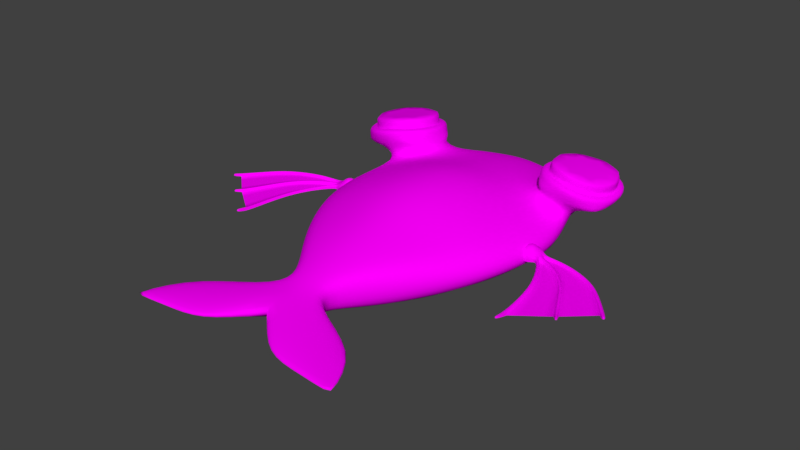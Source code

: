 # Source: Fish.blend  (saved by Blender 2.79.0; exported with 4.5.12 LTS)
import bpy
from mathutils import Matrix  # noqa: F401  (used for matrix-valued properties, if any)

bpy.ops.wm.read_factory_settings(use_empty=True)
scene = bpy.context.scene
scene.name = 'Scene'

# ---- collections
col_collection_1 = bpy.data.collections.new('Collection 1'); scene.collection.children.link(col_collection_1)

# ---- images (referenced by path relative to the original .blend; pixels are not part of the script)
import os
ASSET_DIR = os.environ.get("B2B_ASSET_DIR", "")  # directory of the original .blend (textures are referenced by path, not embedded)
HERE = os.path.dirname(os.path.abspath(__file__))  # packed textures are extracted next to this script under _unpacked/

def load_image(name, relpath, width, height, colorspace="sRGB"):
    """Load a texture the original file referenced (path relative to the .blend, or extracted next to this script)."""
    p = next((c for c in (os.path.join(HERE, relpath), os.path.join(ASSET_DIR, relpath)) if relpath and os.path.exists(c)), "")
    if p:
        img = bpy.data.images.load(p, check_existing=True)
        img.name = name
    else:  # same state as the original file: an image datablock whose file is absent (Cycles renders it pink)
        img = bpy.data.images.new(name, width, height)
        img.source = "FILE"
        img.filepath = "//" + (relpath or name)
    img.colorspace_settings.name = colorspace
    return img
img_untitled_001 = load_image('Untitled.001', 'tex_fish.png', 1024, 1024, 'sRGB')

# ---- materials (node trees are filled in below, after node groups)
mat_material_001 = bpy.data.materials.new('Material.001')
mat_material_001.alpha_threshold = 0.0
mat_material_001.roughness = 0.5

# ---- material node trees
mat_material_001.use_nodes = True; mat_material_001.node_tree.nodes.clear()
_N = mat_material_001.node_tree.nodes; _L = mat_material_001.node_tree.links
n0 = _N.new('ShaderNodeOutputMaterial'); n0.name = 'Material Output'; n0.location = (300, 300)
n1 = _N.new('ShaderNodeBsdfDiffuse'); n1.name = 'Diffuse BSDF'; n1.location = (10, 300)
n2 = _N.new('ShaderNodeTexImage'); n2.name = 'Image Texture'; n2.location = (-180, 300)
n2.width = 140
n2.image = img_untitled_001
_L.new(n1.outputs[0], n0.inputs[0])
_L.new(n2.outputs[0], n1.inputs[0])
n0.is_active_output = True

# ---- world
world_world = bpy.data.worlds.new('World'); scene.world = world_world
world_world.use_nodes = True; world_world.node_tree.nodes.clear()
_N = world_world.node_tree.nodes; _L = world_world.node_tree.links
n0 = _N.new('ShaderNodeOutputWorld'); n0.name = 'World Output'; n0.location = (300, 300)
n1 = _N.new('ShaderNodeBackground'); n1.name = 'Background'; n1.location = (10, 300)
n1.inputs[0].default_value = (0.05088, 0.05088, 0.05088, 1.0)
_L.new(n1.outputs[0], n0.inputs[0])
n0.is_active_output = True
world_world.color = (0.05088, 0.05088, 0.05088)
world_world.use_sun_shadow = False
world_world.sun_shadow_jitter_overblur = 0.0
world_world.cycles.sampling_method = 'MANUAL'

# ---- meshes
me_cube_002 = bpy.data.meshes.new('Cube.002')
me_cube_002.from_pydata([(-0.2081, -1.693, -0.1188), (-0.2081, -1.693, 0.1229), (-0.4873, 1.691, -0.1192), (-0.4873, 1.691, 0.1227), (-0.5047, -0.7423, 0.3195), (-0.5948, -0.2864, 0.3963), (-0.7906, 1.29, -0.1573), (-1.123, 0.6437, -0.1367), (-1.229, 0.2284, -0.09795), (-1.15, -0.2999, -0.1027), (-0.9447, -0.7437, -0.1398), (-0.5986, -1.241, -0.1608), (-0.5986, -1.241, 0.1718), (-0.9447, -0.7437, 0.1676), (-1.15, -0.2999, 0.1503), (-1.229, 0.2284, 0.1399), (-1.211, 0.6404, 0.1458), (-0.872, 1.324, 0.155), (-0.6361, 0.2564, 0.3908), (-0.6492, 0.6652, 0.3149), (-0.4906, 1.247, 0.2549), (-0.1085, -1.696, -0.1631), (-0.2551, 1.769, 0.1402), (-0.5042, -2.317, 0.07634), (-0.1359, -1.926, 0.1109), (-0.3198, -1.241, -0.2444), (-0.5047, -0.7423, -0.246), (-0.5948, -0.2865, -0.2466), (-0.6361, 0.2564, -0.2417), (-0.2655, -1.912, -0.08136), (-0.2655, -1.912, 0.08278), (-0.6007, 0.6847, -0.2426), (-0.4215, 1.266, -0.2377), (-0.9891, -2.177, -0.02267), (-0.9891, -2.177, 0.02275), (-0.1085, -1.696, 0.1689), (-0.2551, 1.769, -0.1343), (-0.4069, -2.691, -0.02032), (-0.4069, -2.691, 0.02034), (-1.232, -2.779, 0.02032), (-1.232, -2.779, -0.0203), (-0.3198, -1.241, 0.2688), (-0.1359, -1.926, -0.1094), (-0.5042, -2.317, -0.0762), (-0.8515, -2.719, 0.02287), (-0.8515, -2.719, -0.02285), (-0.7895, 1.323, 0.4139), (-0.6646, 1.091, 0.4549), (-0.6414, 1.192, 0.3229), (-0.7296, 0.7227, 0.4914), (-1.047, 0.5689, 0.4639), (-0.719, 0.6881, 0.3751), (-1.39, 0.6479, 0.3553), (-1.564, 0.8964, 0.3201), (-1.404, 0.6524, 0.2392), (-1.418, 1.325, 0.3286), (-1.106, 1.451, 0.36), (-1.122, 1.44, 0.2653), (-0.7611, 1.085, 0.5378), (-0.8606, 1.27, 0.5047), (-1.07, 0.6551, 0.5478), (-0.8149, 0.7797, 0.5668), (-1.493, 0.9876, 0.428), (-1.358, 0.7198, 0.4529), (-1.125, 1.377, 0.4609), (-1.387, 1.271, 0.4376), (-0.7355, 0.7199, 0.5874), (-1.06, 0.5608, 0.5591), (-1.419, 0.6417, 0.4485), (-1.59, 0.9821, 0.4126), (-0.7978, 1.341, 0.5097), (-0.6686, 1.101, 0.5516), (-1.455, 1.339, 0.4214), (-1.125, 1.473, 0.4539), (-0.8322, 0.7875, 0.6699), (-1.087, 0.6629, 0.6511), (-1.375, 0.7276, 0.5579), (-1.51, 0.9954, 0.5335), (-0.8779, 1.278, 0.6102), (-0.7784, 1.092, 0.6428), (-1.404, 1.279, 0.5432), (-1.143, 1.385, 0.5664), (-1.242, -0.02057, 0.01929), (-1.257, 0.1524, 0.01618), (-1.307, 0.09556, 0.02508), (-1.093, -0.03196, 0.0248), (-1.277, -0.01724, 0.01987), (-1.11, 0.1741, 0.02705), (-1.553, 0.09575, 0.04308), (-1.372, -0.1775, 0.03589), (-1.911, -0.04702, 0.04308), (-1.481, -0.4153, 0.04308), (-2.096, -0.248, 0.04308), (-1.544, -0.7294, 0.04308), (-2.265, -0.4501, 0.04308), (-1.567, -1.025, 0.04308), (-1.096, 0.005589, 0.03334), (-1.165, -0.04981, 0.07823), (-1.284, 0.01026, 0.02374), (-1.397, -0.1387, 0.03666), (-1.52, -0.384, 0.04308), (-1.585, -0.6955, 0.04308), (-1.616, -0.9882, 0.04308), (-1.186, 0.1875, 0.07612), (-1.302, 0.07775, 0.02575), (-1.528, 0.05757, 0.04308), (-1.878, -0.07674, 0.04308), (-2.064, -0.277, 0.04308), (-2.231, -0.4815, 0.04308), (-1.107, 0.1396, 0.03528), (-1.166, -0.05032, 0.002806), (-1.186, 0.187, 0.001229), (-1.289, 0.02804, 0.02533), (-1.298, 0.062, 0.02588), (-1.104, 0.09841, 0.02676), (-1.099, 0.04263, 0.02614), (-1.452, -0.05725, 0.04055), (-1.475, -0.02172, 0.04213), (-1.683, -0.258, 0.04308), (-1.704, -0.2336, 0.04308), (-1.807, -0.5087, 0.04308), (-1.838, -0.4812, 0.04308), (-1.935, -0.7491, 0.04308), (-1.968, -0.7214, 0.04308), (-1.579, -1.141, 0.07459), (-1.614, -1.129, 0.07673), (-1.984, -0.8102, 0.05604), (-2.001, -0.7958, 0.05604), (-2.309, -0.5219, 0.05443), (-2.285, -0.5445, 0.05443), (-1.254, 0.1239, 0.0692), (-1.257, 0.1528, 0.06159), (-1.11, 0.1745, 0.07526), (-1.302, 0.07816, 0.06023), (-1.306, 0.09597, 0.05981), (-1.096, 0.005998, 0.1126), (-1.093, -0.03155, 0.07252), (-1.277, -0.01683, 0.05876), (-1.242, -0.02016, 0.06439), (-1.536, 0.07118, 0.06668), (-1.546, 0.08622, 0.06668), (-1.377, -0.1682, 0.06255), (-1.885, -0.06916, 0.06668), (-1.9, -0.05559, 0.06668), (-1.489, -0.4077, 0.06668), (-2.072, -0.2696, 0.06668), (-2.086, -0.2564, 0.06668), (-1.553, -0.7212, 0.06668), (-2.238, -0.4735, 0.06668), (-2.254, -0.4592, 0.06668), (-1.578, -1.016, 0.06668), (-1.245, 0.01136, 0.07188), (-1.284, 0.01067, 0.06073), (-1.388, -0.1513, 0.06273), (-1.506, -0.394, 0.06668), (-1.571, -0.7064, 0.06668), (-1.601, -0.9988, 0.06668), (-1.107, 0.14, 0.1125), (-1.815, -0.5012, 0.06668), (-1.829, -0.4878, 0.06668), (-1.958, -0.7288, 0.06668), (-1.943, -0.7416, 0.06668), (-1.691, -0.2506, 0.06668), (-1.699, -0.2381, 0.06668), (-1.459, -0.04977, 0.06555), (-1.471, -0.02649, 0.06594), (-1.289, 0.02845, 0.06113), (-1.298, 0.06241, 0.06042), (-1.251, 0.08928, 0.07402), (-1.247, 0.04245, 0.07392), (-1.099, 0.04304, 0.1347), (-1.104, 0.09882, 0.1342), (-1.579, -1.14, 0.09819), (-1.614, -1.129, 0.1003), (-1.996, -0.799, 0.07963), (-1.986, -0.8078, 0.07963), (-2.284, -0.5441, 0.07802), (-2.309, -0.5215, 0.07802), (-1.169, -0.006563, 0.1135), (-1.182, 0.1478, 0.1083), (-1.173, 0.0361, 0.1545), (-1.178, 0.1003, 0.1545), (0.2081, -1.693, -0.1188), (0.2081, -1.693, 0.1229), (0.4873, 1.691, -0.1192), (0.4873, 1.691, 0.1227), (0.5047, -0.7423, 0.3195), (0.5948, -0.2864, 0.3963), (0.7906, 1.29, -0.1573), (1.123, 0.6437, -0.1367), (1.229, 0.2284, -0.09795), (1.15, -0.2999, -0.1027), (0.9447, -0.7437, -0.1398), (0.5986, -1.241, -0.1608), (0.5986, -1.241, 0.1718), (0.9447, -0.7437, 0.1676), (1.15, -0.2999, 0.1503), (1.229, 0.2284, 0.1399), (1.211, 0.6404, 0.1458), (0.872, 1.324, 0.155), (0.6361, 0.2564, 0.3908), (0.6492, 0.6652, 0.3149), (0.4906, 1.247, 0.2549), (0.1085, -1.696, -0.1631), (0.2551, 1.769, 0.1402), (0.5042, -2.317, 0.07634), (0.1359, -1.926, 0.1109), (0.3198, -1.241, -0.2444), (0.5047, -0.7423, -0.246), (0.5948, -0.2865, -0.2466), (0.6361, 0.2564, -0.2417), (0.2655, -1.912, -0.08136), (0.2655, -1.912, 0.08278), (0.6007, 0.6847, -0.2426), (0.4215, 1.266, -0.2377), (0.9891, -2.177, -0.02267), (0.9891, -2.177, 0.02275), (0.1085, -1.696, 0.1689), (0.2551, 1.769, -0.1343), (0.0, 1.83, -0.1282), (0.0, 1.83, 0.1381), (0.0, -1.66, -0.1647), (0.0, -1.66, 0.1848), (0.0, 1.277, 0.3024), (0.0, 0.7227, 0.443), (0.0, 0.284, 0.5768), (0.0, -0.2888, 0.5793), (0.0, -0.7411, 0.4451), (0.0, -1.241, 0.3057), (0.0, 1.28, -0.2572), (0.0, 0.7227, -0.2937), (0.0, 0.284, -0.3093), (0.0, -0.2888, -0.3097), (0.0, -0.7411, -0.297), (0.0, -1.241, -0.2592), (0.0, -1.898, -0.101), (0.0, -1.898, 0.1313), (0.0, -2.28, -0.03518), (0.0, -2.28, 0.1037), (0.4069, -2.691, -0.02032), (0.4069, -2.691, 0.02034), (1.232, -2.779, 0.02032), (1.232, -2.779, -0.0203), (0.3198, -1.241, 0.2688), (0.1359, -1.926, -0.1094), (0.5042, -2.317, -0.0762), (0.8515, -2.719, 0.02287), (0.8515, -2.719, -0.02285), (0.7895, 1.323, 0.4139), (0.6646, 1.091, 0.4549), (0.6414, 1.192, 0.3229), (0.7296, 0.7227, 0.4914), (1.047, 0.5689, 0.4639), (0.719, 0.6881, 0.3751), (1.39, 0.6479, 0.3553), (1.564, 0.8964, 0.3201), (1.404, 0.6524, 0.2392), (1.418, 1.325, 0.3286), (1.106, 1.451, 0.36), (1.122, 1.44, 0.2653), (0.7611, 1.085, 0.5378), (0.8606, 1.27, 0.5047), (1.07, 0.6551, 0.5478), (0.8149, 0.7797, 0.5668), (1.493, 0.9876, 0.428), (1.358, 0.7198, 0.4529), (1.125, 1.377, 0.4609), (1.387, 1.271, 0.4376), (0.7355, 0.7199, 0.5874), (1.06, 0.5608, 0.5591), (1.419, 0.6417, 0.4485), (1.59, 0.9821, 0.4126), (0.7978, 1.341, 0.5097), (0.6686, 1.101, 0.5516), (1.455, 1.339, 0.4214), (1.125, 1.473, 0.4539), (0.8322, 0.7875, 0.6699), (1.087, 0.6629, 0.6511), (1.375, 0.7276, 0.5579), (1.51, 0.9954, 0.5335), (0.8779, 1.278, 0.6102), (0.7784, 1.092, 0.6428), (1.404, 1.279, 0.5432), (1.143, 1.385, 0.5664), (1.242, -0.02057, 0.01929), (1.257, 0.1524, 0.01618), (1.307, 0.09556, 0.02508), (1.093, -0.03196, 0.0248), (1.277, -0.01724, 0.01987), (1.11, 0.1741, 0.02705), (1.553, 0.09575, 0.04308), (1.372, -0.1775, 0.03589), (1.911, -0.04702, 0.04308), (1.481, -0.4153, 0.04308), (2.096, -0.248, 0.04308), (1.544, -0.7294, 0.04308), (2.265, -0.4501, 0.04308), (1.567, -1.025, 0.04308), (1.096, 0.005589, 0.03334), (1.165, -0.04981, 0.07823), (1.284, 0.01026, 0.02374), (1.397, -0.1387, 0.03666), (1.52, -0.384, 0.04308), (1.585, -0.6955, 0.04308), (1.616, -0.9882, 0.04308), (1.186, 0.1875, 0.07612), (1.302, 0.07775, 0.02575), (1.528, 0.05757, 0.04308), (1.878, -0.07674, 0.04308), (2.064, -0.277, 0.04308), (2.231, -0.4815, 0.04308), (1.107, 0.1396, 0.03528), (1.166, -0.05032, 0.002806), (1.186, 0.187, 0.001229), (1.289, 0.02804, 0.02533), (1.298, 0.062, 0.02588), (1.104, 0.09841, 0.02676), (1.099, 0.04263, 0.02614), (1.452, -0.05725, 0.04055), (1.475, -0.02172, 0.04213), (1.683, -0.258, 0.04308), (1.704, -0.2336, 0.04308), (1.807, -0.5087, 0.04308), (1.838, -0.4812, 0.04308), (1.935, -0.7491, 0.04308), (1.968, -0.7214, 0.04308), (1.579, -1.141, 0.07459), (1.614, -1.129, 0.07673), (1.984, -0.8102, 0.05604), (2.001, -0.7958, 0.05604), (2.309, -0.5219, 0.05443), (2.285, -0.5445, 0.05443), (1.254, 0.1239, 0.0692), (1.257, 0.1528, 0.06159), (1.11, 0.1745, 0.07526), (1.302, 0.07816, 0.06023), (1.306, 0.09597, 0.05981), (1.096, 0.005998, 0.1126), (1.093, -0.03155, 0.07252), (1.277, -0.01683, 0.05876), (1.242, -0.02016, 0.06439), (1.536, 0.07118, 0.06668), (1.546, 0.08622, 0.06668), (1.377, -0.1682, 0.06255), (1.885, -0.06916, 0.06668), (1.9, -0.05559, 0.06668), (1.489, -0.4077, 0.06668), (2.072, -0.2696, 0.06668), (2.086, -0.2564, 0.06668), (1.553, -0.7212, 0.06668), (2.238, -0.4735, 0.06668), (2.254, -0.4592, 0.06668), (1.578, -1.016, 0.06668), (1.245, 0.01136, 0.07188), (1.284, 0.01067, 0.06073), (1.388, -0.1513, 0.06273), (1.506, -0.394, 0.06668), (1.571, -0.7064, 0.06668), (1.601, -0.9988, 0.06668), (1.107, 0.14, 0.1125), (1.815, -0.5012, 0.06668), (1.829, -0.4878, 0.06668), (1.958, -0.7288, 0.06668), (1.943, -0.7416, 0.06668), (1.691, -0.2506, 0.06668), (1.699, -0.2381, 0.06668), (1.459, -0.04977, 0.06555), (1.471, -0.02649, 0.06594), (1.289, 0.02845, 0.06113), (1.298, 0.06241, 0.06042), (1.251, 0.08928, 0.07402), (1.247, 0.04245, 0.07392), (1.099, 0.04304, 0.1347), (1.104, 0.09882, 0.1342), (1.579, -1.14, 0.09819), (1.614, -1.129, 0.1003), (1.996, -0.799, 0.07963), (1.986, -0.8078, 0.07963), (2.284, -0.5441, 0.07802), (2.309, -0.5215, 0.07802), (1.169, -0.006563, 0.1135), (1.182, 0.1478, 0.1083), (1.173, 0.0361, 0.1545), (1.178, 0.1003, 0.1545)], [], [(6, 17, 3, 2), (46, 56, 73, 70), (228, 41, 35, 222), (35, 1, 30, 24), (222, 35, 24, 236), (41, 12, 1, 35), (22, 3, 17, 20), (60, 61, 74, 75), (19, 16, 15, 18), (15, 8, 9, 14), (5, 14, 13, 4), (4, 13, 12, 41), (52, 50, 67, 68), (10, 26, 25, 11), (8, 28, 27, 9), (227, 4, 41, 228), (223, 20, 19, 224), (55, 53, 69, 72), (0, 21, 42, 29), (236, 24, 23, 238), (224, 19, 18, 225), (220, 22, 20, 223), (0, 1, 12, 11), (11, 12, 13, 10), (10, 13, 14, 9), (29, 42, 43, 33), (8, 15, 16, 7), (7, 16, 17, 6), (34, 39, 44, 23), (37, 38, 44, 45), (1, 0, 29, 30), (18, 5, 226, 225), (30, 29, 33, 34), (24, 30, 34, 23), (42, 235, 237, 43), (21, 221, 235, 42), (26, 233, 234, 25), (27, 232, 233, 26), (31, 230, 231, 28), (32, 229, 230, 31), (36, 219, 229, 32), (11, 25, 21, 0), (2, 36, 32, 6), (6, 32, 31, 7), (18, 15, 14, 5), (9, 27, 26, 10), (50, 52, 54, 51), (2, 3, 22, 36), (25, 234, 221, 21), (237, 37, 45, 43), (36, 22, 220, 219), (45, 44, 39, 40), (238, 38, 37, 237), (23, 44, 38, 238), (33, 40, 39, 34), (43, 45, 40, 33), (7, 31, 28, 8), (226, 5, 4, 227), (47, 49, 51, 48), (53, 55, 57, 54), (16, 19, 51, 54), (46, 47, 48), (49, 50, 51), (52, 53, 54), (55, 56, 57), (49, 66, 67, 50), (69, 53, 52, 68), (46, 70, 71, 47), (55, 72, 73, 56), (49, 47, 71, 66), (61, 60, 67, 66), (63, 62, 69, 68), (59, 58, 71, 70), (65, 64, 73, 72), (58, 61, 66, 71), (64, 59, 70, 73), (60, 63, 68, 67), (62, 65, 72, 69), (79, 78, 81, 80, 77, 76, 75, 74), (65, 62, 77, 80), (59, 64, 81, 78), (64, 65, 80, 81), (62, 63, 76, 77), (63, 60, 75, 76), (61, 58, 79, 74), (58, 59, 78, 79), (232, 27, 28, 231), (19, 20, 48, 51), (17, 16, 54, 57), (48, 57, 56, 46), (17, 57, 48, 20), (84, 88, 140, 134), (126, 122, 161, 175), (113, 117, 165, 167), (104, 113, 167, 133), (106, 105, 139, 142), (89, 86, 137, 141), (121, 107, 108, 123), (119, 106, 107, 121), (117, 105, 106, 119), (113, 104, 105, 117), (123, 127, 174, 160), (112, 98, 152, 166), (107, 106, 142, 145), (127, 126, 175, 174), (118, 116, 164, 162), (108, 107, 145, 148), (110, 85, 136, 97), (124, 95, 150, 172), (117, 119, 163, 165), (101, 120, 122, 102), (100, 118, 120, 101), (99, 116, 118, 100), (98, 112, 116, 99), (114, 109, 157, 171), (86, 82, 138, 137), (102, 125, 173, 156), (92, 94, 149, 146), (109, 87, 132, 157), (85, 96, 135, 136), (125, 124, 172, 173), (120, 118, 162, 158), (95, 93, 147, 150), (96, 115, 170, 135), (130, 131, 134, 133), (178, 151, 138, 97), (133, 134, 140, 139), (139, 140, 143, 142), (142, 143, 146, 145), (145, 146, 149, 148), (151, 169, 166, 152), (168, 130, 133, 167), (138, 151, 152, 137), (137, 152, 153, 141), (141, 153, 154, 144), (144, 154, 155, 147), (147, 155, 156, 150), (179, 130, 168, 181), (103, 131, 130, 179), (159, 160, 161, 158), (163, 159, 158, 162), (165, 163, 162, 164), (167, 165, 164, 166), (180, 170, 171, 181), (168, 167, 166, 169), (180, 169, 151, 178), (150, 156, 173, 172), (161, 160, 174, 175), (148, 149, 177, 176), (105, 104, 133, 139), (116, 112, 166, 164), (128, 129, 176, 177), (94, 128, 177, 149), (91, 89, 141, 144), (129, 108, 148, 176), (88, 90, 143, 140), (121, 123, 160, 159), (98, 99, 153, 152), (115, 114, 171, 170), (99, 100, 154, 153), (93, 91, 144, 147), (122, 120, 158, 161), (111, 83, 131, 103), (100, 101, 155, 154), (90, 92, 146, 143), (101, 102, 156, 155), (119, 121, 159, 163), (83, 84, 134, 131), (87, 111, 103, 132), (170, 180, 178, 135), (169, 180, 181, 168), (132, 103, 179, 157), (157, 179, 181, 171), (135, 178, 97, 136), (82, 110, 97, 138), (188, 184, 185, 199), (248, 272, 275, 258), (228, 222, 217, 243), (217, 206, 212, 183), (222, 236, 206, 217), (243, 217, 183, 194), (204, 202, 199, 185), (262, 277, 276, 263), (201, 200, 197, 198), (197, 196, 191, 190), (187, 186, 195, 196), (186, 243, 194, 195), (254, 270, 269, 252), (192, 193, 207, 208), (190, 191, 209, 210), (227, 228, 243, 186), (223, 224, 201, 202), (257, 274, 271, 255), (182, 211, 244, 203), (236, 238, 205, 206), (224, 225, 200, 201), (220, 223, 202, 204), (182, 193, 194, 183), (193, 192, 195, 194), (192, 191, 196, 195), (211, 215, 245, 244), (190, 189, 198, 197), (189, 188, 199, 198), (216, 205, 246, 241), (239, 247, 246, 240), (183, 212, 211, 182), (200, 225, 226, 187), (212, 216, 215, 211), (206, 205, 216, 212), (244, 245, 237, 235), (203, 244, 235, 221), (208, 207, 234, 233), (209, 208, 233, 232), (213, 210, 231, 230), (214, 213, 230, 229), (218, 214, 229, 219), (193, 182, 203, 207), (184, 188, 214, 218), (188, 189, 213, 214), (200, 187, 196, 197), (191, 192, 208, 209), (252, 253, 256, 254), (184, 218, 204, 185), (207, 203, 221, 234), (237, 245, 247, 239), (218, 219, 220, 204), (247, 242, 241, 246), (238, 237, 239, 240), (205, 238, 240, 246), (215, 216, 241, 242), (245, 215, 242, 247), (189, 190, 210, 213), (226, 227, 186, 187), (249, 250, 253, 251), (255, 256, 259, 257), (198, 256, 253, 201), (248, 250, 249), (251, 253, 252), (254, 256, 255), (257, 259, 258), (251, 252, 269, 268), (271, 270, 254, 255), (248, 249, 273, 272), (257, 258, 275, 274), (251, 268, 273, 249), (263, 268, 269, 262), (265, 270, 271, 264), (261, 272, 273, 260), (267, 274, 275, 266), (260, 273, 268, 263), (266, 275, 272, 261), (262, 269, 270, 265), (264, 271, 274, 267), (281, 276, 277, 278, 279, 282, 283, 280), (267, 282, 279, 264), (261, 280, 283, 266), (266, 283, 282, 267), (264, 279, 278, 265), (265, 278, 277, 262), (263, 276, 281, 260), (260, 281, 280, 261), (232, 231, 210, 209), (201, 253, 250, 202), (199, 259, 256, 198), (250, 248, 258, 259), (199, 202, 250, 259), (286, 336, 342, 290), (328, 377, 363, 324), (315, 369, 367, 319), (306, 335, 369, 315), (308, 344, 341, 307), (291, 343, 339, 288), (323, 325, 310, 309), (321, 323, 309, 308), (319, 321, 308, 307), (315, 319, 307, 306), (325, 362, 376, 329), (314, 368, 354, 300), (309, 347, 344, 308), (329, 376, 377, 328), (320, 364, 366, 318), (310, 350, 347, 309), (312, 299, 338, 287), (326, 374, 352, 297), (319, 367, 365, 321), (303, 304, 324, 322), (302, 303, 322, 320), (301, 302, 320, 318), (300, 301, 318, 314), (316, 373, 359, 311), (288, 339, 340, 284), (304, 358, 375, 327), (294, 348, 351, 296), (311, 359, 334, 289), (287, 338, 337, 298), (327, 375, 374, 326), (322, 360, 364, 320), (297, 352, 349, 295), (298, 337, 372, 317), (332, 335, 336, 333), (380, 299, 340, 353), (335, 341, 342, 336), (341, 344, 345, 342), (344, 347, 348, 345), (347, 350, 351, 348), (353, 354, 368, 371), (370, 369, 335, 332), (340, 339, 354, 353), (339, 343, 355, 354), (343, 346, 356, 355), (346, 349, 357, 356), (349, 352, 358, 357), (381, 383, 370, 332), (305, 381, 332, 333), (361, 360, 363, 362), (365, 364, 360, 361), (367, 366, 364, 365), (369, 368, 366, 367), (382, 383, 373, 372), (370, 371, 368, 369), (382, 380, 353, 371), (352, 374, 375, 358), (363, 377, 376, 362), (350, 378, 379, 351), (307, 341, 335, 306), (318, 366, 368, 314), (330, 379, 378, 331), (296, 351, 379, 330), (293, 346, 343, 291), (331, 378, 350, 310), (290, 342, 345, 292), (323, 361, 362, 325), (300, 354, 355, 301), (317, 372, 373, 316), (301, 355, 356, 302), (295, 349, 346, 293), (324, 363, 360, 322), (313, 305, 333, 285), (302, 356, 357, 303), (292, 345, 348, 294), (303, 357, 358, 304), (321, 365, 361, 323), (285, 333, 336, 286), (289, 334, 305, 313), (372, 337, 380, 382), (371, 370, 383, 382), (334, 359, 381, 305), (359, 373, 383, 381), (337, 338, 299, 380), (284, 340, 299, 312)])
me_cube_002.polygons.foreach_set('use_smooth', [True] * 350)
_k = {(236, 238): 1.0, (235, 237): 1.0, (237, 238): 1.0, (39, 40): 0.54902, (60, 61): 1.0, (62, 63): 1.0, (58, 59): 1.0, (64, 65): 1.0, (58, 61): 1.0, (59, 64): 1.0, (60, 63): 1.0, (62, 65): 1.0, (74, 75): 0.43922, (76, 77): 0.43922, (78, 79): 0.43922, (80, 81): 0.43922, (74, 79): 0.43922, (78, 81): 0.43922, (75, 76): 0.43922, (77, 80): 0.43922, (98, 99): 1.0, (99, 100): 1.0, (100, 101): 1.0, (101, 102): 1.0, (107, 108): 1.0, (106, 107): 1.0, (105, 106): 1.0, (104, 105): 1.0, (121, 123): 1.0, (120, 122): 1.0, (119, 121): 1.0, (118, 120): 1.0, (117, 119): 1.0, (116, 118): 1.0, (113, 117): 1.0, (112, 116): 1.0, (102, 125): 1.0, (123, 127): 1.0, (122, 126): 1.0, (108, 129): 1.0, (241, 242): 0.54902, (262, 263): 1.0, (264, 265): 1.0, (260, 261): 1.0, (266, 267): 1.0, (260, 263): 1.0, (261, 266): 1.0, (262, 265): 1.0, (264, 267): 1.0, (276, 277): 0.43922, (278, 279): 0.43922, (280, 281): 0.43922, (282, 283): 0.43922, (276, 281): 0.43922, (280, 283): 0.43922, (277, 278): 0.43922, (279, 282): 0.43922, (300, 301): 1.0, (301, 302): 1.0, (302, 303): 1.0, (303, 304): 1.0, (309, 310): 1.0, (308, 309): 1.0, (307, 308): 1.0, (306, 307): 1.0, (323, 325): 1.0, (322, 324): 1.0, (321, 323): 1.0, (320, 322): 1.0, (319, 321): 1.0, (318, 320): 1.0, (315, 319): 1.0, (314, 318): 1.0, (304, 327): 1.0, (325, 329): 1.0, (324, 328): 1.0, (310, 331): 1.0}
me_cube_002.attributes.new('crease_edge', 'FLOAT', 'EDGE').data.foreach_set('value', [_k.get((min(e.vertices), max(e.vertices)), 0.0) for e in me_cube_002.edges])
_uv = me_cube_002.uv_layers.new(name='UVMap')
_uv.uv.foreach_set('vector', [0.1109, 0.8385, 0.1459, 0.824, 0.3025, 0.9386, 0.2634, 0.9564, 0.2357, 0.8056, 0.1607, 0.8127, 0.1899, 0.7926, 0.2211, 0.7893, 0.3754, 0.3335, 0.3348, 0.3335, 0.3685, 0.2423, 0.3754, 0.2495, 0.3685, 0.2423, 0.3555, 0.2429, 0.3457, 0.1991, 0.3656, 0.1962, 0.3754, 0.2495, 0.3685, 0.2423, 0.3656, 0.1962, 0.3754, 0.2019, 0.3348, 0.3335, 0.2649, 0.3335, 0.3555, 0.2429, 0.3685, 0.2423, 0.3443, 0.9457, 0.3025, 0.9386, 0.1459, 0.824, 0.3026, 0.857, 0.8373, 0.6605, 0.9197, 0.7421, 0.8877, 0.7527, 0.8241, 0.6911, 0.2685, 0.6755, 0.0767, 0.6979, 0.1134, 0.6124, 0.2604, 0.6115, 0.1134, 0.6124, 0.08214, 0.6176, 0.1088, 0.5282, 0.1377, 0.5221, 0.2661, 0.5241, 0.1377, 0.5221, 0.1788, 0.4332, 0.2901, 0.4335, 0.2901, 0.4335, 0.1788, 0.4332, 0.2649, 0.3335, 0.3348, 0.3335, 0.1336, 0.7109, 0.2147, 0.7075, 0.2035, 0.7163, 0.1687, 0.7199, 0.7532, 0.1037, 0.7509, 0.1445, 0.795, 0.1631, 0.7968, 0.137, 0.6669, 0.07352, 0.6616, 0.1283, 0.7103, 0.1345, 0.7142, 0.0829, 0.3754, 0.4337, 0.2901, 0.4335, 0.3348, 0.3335, 0.3754, 0.3335, 0.3754, 0.8448, 0.3026, 0.857, 0.2685, 0.6755, 0.3754, 0.726, 0.1547, 0.81, 0.123, 0.7264, 0.1421, 0.7426, 0.1581, 0.7808, 0.8372, 0.173, 0.8363, 0.1829, 0.8581, 0.1811, 0.8576, 0.1689, 0.3754, 0.2019, 0.3656, 0.1962, 0.2901, 0.1179, 0.3754, 0.1253, 0.3754, 0.726, 0.2685, 0.6755, 0.2604, 0.6115, 0.3754, 0.637, 0.3754, 0.9435, 0.3443, 0.9457, 0.3026, 0.857, 0.3754, 0.8448, 0.3276, 0.2491, 0.3555, 0.2429, 0.2649, 0.3335, 0.2261, 0.3397, 0.2261, 0.3397, 0.2649, 0.3335, 0.1788, 0.4332, 0.1499, 0.4394, 0.1499, 0.4394, 0.1788, 0.4332, 0.1377, 0.5221, 0.1088, 0.5282, 0.8576, 0.1689, 0.8581, 0.1811, 0.8959, 0.1496, 0.886, 0.1044, 0.08214, 0.6176, 0.1134, 0.6124, 0.0767, 0.6979, 0.05215, 0.7258, 0.05215, 0.7258, 0.0767, 0.6979, 0.1459, 0.824, 0.1109, 0.8385, 0.1699, 0.146, 0.1212, 0.02537, 0.1975, 0.0374, 0.2901, 0.1179, 0.2998, 0.04292, 0.2998, 0.04292, 0.1975, 0.0374, 0.1975, 0.0374, 0.3555, 0.2429, 0.3276, 0.2491, 0.3141, 0.2053, 0.3457, 0.1991, 0.2604, 0.6115, 0.2661, 0.5241, 0.3754, 0.5243, 0.3754, 0.637, 0.3457, 0.1991, 0.3141, 0.2053, 0.141, 0.1522, 0.1699, 0.146, 0.3656, 0.1962, 0.3457, 0.1991, 0.1699, 0.146, 0.2901, 0.1179, 0.8581, 0.1811, 0.8551, 0.1935, 0.8903, 0.1956, 0.8959, 0.1496, 0.8363, 0.1829, 0.8328, 0.1926, 0.8551, 0.1935, 0.8581, 0.1811, 0.7509, 0.1445, 0.7487, 0.1902, 0.794, 0.1919, 0.795, 0.1631, 0.7103, 0.1345, 0.7079, 0.1884, 0.7487, 0.1902, 0.7509, 0.1445, 0.6229, 0.1296, 0.6167, 0.1837, 0.6563, 0.1858, 0.6616, 0.1283, 0.5698, 0.1429, 0.5664, 0.1807, 0.6167, 0.1837, 0.6229, 0.1296, 0.5226, 0.1544, 0.5154, 0.1769, 0.5664, 0.1807, 0.5698, 0.1429, 0.7968, 0.137, 0.795, 0.1631, 0.8363, 0.1829, 0.8372, 0.173, 0.5308, 0.1336, 0.5226, 0.1544, 0.5698, 0.1429, 0.569, 0.1088, 0.569, 0.1088, 0.5698, 0.1429, 0.6229, 0.1296, 0.6289, 0.08173, 0.2604, 0.6115, 0.1134, 0.6124, 0.1377, 0.5221, 0.2661, 0.5241, 0.7142, 0.0829, 0.7103, 0.1345, 0.7509, 0.1445, 0.7532, 0.1037, 0.2147, 0.7075, 0.1336, 0.7109, 0.1039, 0.7024, 0.2493, 0.697, 0.2634, 0.9564, 0.3025, 0.9386, 0.3443, 0.9457, 0.3402, 0.9728, 0.795, 0.1631, 0.794, 0.1919, 0.8328, 0.1926, 0.8363, 0.1829, 0.8903, 0.1956, 0.9299, 0.1605, 0.9346, 0.1201, 0.8959, 0.1496, 0.3402, 0.9728, 0.3443, 0.9457, 0.3754, 0.9435, 0.3754, 0.9731, 0.1975, 0.0374, 0.1975, 0.0374, 0.1212, 0.02537, 0.09227, 0.03156, 0.3754, 0.1253, 0.2998, 0.04292, 0.2998, 0.04292, 0.3754, 0.1253, 0.2901, 0.1179, 0.1975, 0.0374, 0.2998, 0.04292, 0.3754, 0.1253, 0.141, 0.1522, 0.09227, 0.03156, 0.1212, 0.02537, 0.1699, 0.146, 0.8959, 0.1496, 0.9346, 0.1201, 0.9423, 0.08573, 0.886, 0.1044, 0.6289, 0.08173, 0.6229, 0.1296, 0.6616, 0.1283, 0.6669, 0.07352, 0.3754, 0.5243, 0.2661, 0.5241, 0.2901, 0.4335, 0.3754, 0.4337, 0.2485, 0.789, 0.2402, 0.7188, 0.2493, 0.697, 0.2598, 0.8083, 0.123, 0.7264, 0.1547, 0.81, 0.1542, 0.8193, 0.1039, 0.7024, 0.07686, 0.6981, 0.2683, 0.6752, 0.2493, 0.697, 0.1039, 0.7024, 0.2357, 0.8056, 0.2485, 0.789, 0.2598, 0.8083, 0.2402, 0.7188, 0.2147, 0.7075, 0.2493, 0.697, 0.1336, 0.7109, 0.123, 0.7264, 0.1039, 0.7024, 0.1547, 0.81, 0.1607, 0.8127, 0.1542, 0.8193, 0.2402, 0.7188, 0.2308, 0.7347, 0.2035, 0.7163, 0.2147, 0.7075, 0.1421, 0.7426, 0.123, 0.7264, 0.1336, 0.7109, 0.1687, 0.7199, 0.2357, 0.8056, 0.2211, 0.7893, 0.2357, 0.7736, 0.2485, 0.789, 0.1547, 0.81, 0.1581, 0.7808, 0.1899, 0.7926, 0.1607, 0.8127, 0.2402, 0.7188, 0.2485, 0.789, 0.2357, 0.7736, 0.2308, 0.7347, 0.2203, 0.744, 0.2015, 0.7297, 0.2035, 0.7163, 0.2308, 0.7347, 0.1755, 0.7326, 0.1641, 0.7466, 0.1421, 0.7426, 0.1687, 0.7199, 0.2103, 0.7759, 0.2214, 0.7633, 0.2357, 0.7736, 0.2211, 0.7893, 0.1723, 0.7669, 0.1919, 0.7771, 0.1899, 0.7926, 0.1581, 0.7808, 0.2214, 0.7633, 0.2203, 0.744, 0.2308, 0.7347, 0.2357, 0.7736, 0.1919, 0.7771, 0.2103, 0.7759, 0.2211, 0.7893, 0.1899, 0.7926, 0.2015, 0.7297, 0.1755, 0.7326, 0.1687, 0.7199, 0.2035, 0.7163, 0.1641, 0.7466, 0.1723, 0.7669, 0.1581, 0.7808, 0.1421, 0.7426, 0.8776, 0.8519, 0.8251, 0.8962, 0.7308, 0.8978, 0.6628, 0.8391, 0.655, 0.7436, 0.7259, 0.6795, 0.8241, 0.6911, 0.8877, 0.7527, 0.6325, 0.8537, 0.6249, 0.7303, 0.655, 0.7436, 0.6628, 0.8391, 0.8387, 0.9315, 0.7191, 0.9315, 0.7308, 0.8978, 0.8251, 0.8962, 0.7191, 0.9315, 0.6325, 0.8537, 0.6628, 0.8391, 0.7308, 0.8978, 0.6249, 0.7303, 0.7134, 0.6464, 0.7259, 0.6795, 0.655, 0.7436, 0.7134, 0.6464, 0.8373, 0.6605, 0.8241, 0.6911, 0.7259, 0.6795, 0.9197, 0.7421, 0.9144, 0.8722, 0.8776, 0.8519, 0.8877, 0.7527, 0.9144, 0.8722, 0.8387, 0.9315, 0.8251, 0.8962, 0.8776, 0.8519, 0.7079, 0.1884, 0.7103, 0.1345, 0.6616, 0.1283, 0.6563, 0.1858, 0.2683, 0.6752, 0.3025, 0.8572, 0.2598, 0.8083, 0.2493, 0.697, 0.1457, 0.8243, 0.07686, 0.6981, 0.1039, 0.7024, 0.1542, 0.8193, 0.2598, 0.8083, 0.1542, 0.8193, 0.1607, 0.8127, 0.2357, 0.8056, 0.1457, 0.8243, 0.1542, 0.8193, 0.2598, 0.8083, 0.3025, 0.8572, 0.8285, 0.4434, 0.8061, 0.4727, 0.8007, 0.4661, 0.8213, 0.4377, 0.5964, 0.4197, 0.6047, 0.4104, 0.6064, 0.4194, 0.5985, 0.4219, 0.8151, 0.4353, 0.7908, 0.4417, 0.7897, 0.4344, 0.8159, 0.4308, 0.8145, 0.4339, 0.8151, 0.4353, 0.8159, 0.4308, 0.8186, 0.4353, 0.7317, 0.4966, 0.7954, 0.4564, 0.7999, 0.4634, 0.7348, 0.506, 0.7977, 0.3843, 0.8254, 0.4046, 0.8172, 0.4143, 0.7921, 0.3939, 0.6669, 0.4399, 0.6743, 0.5048, 0.6181, 0.5093, 0.6072, 0.4322, 0.7275, 0.4487, 0.7317, 0.4966, 0.6743, 0.5048, 0.6669, 0.4399, 0.7908, 0.4417, 0.7954, 0.4564, 0.7317, 0.4966, 0.7275, 0.4487, 0.8151, 0.4353, 0.8145, 0.4339, 0.7954, 0.4564, 0.7908, 0.4417, 0.6072, 0.4322, 0.597, 0.424, 0.5987, 0.4213, 0.6075, 0.4231, 0.8112, 0.42, 0.8106, 0.4211, 0.8154, 0.4188, 0.8142, 0.4245, 0.6743, 0.5048, 0.7317, 0.4966, 0.7348, 0.506, 0.6753, 0.5151, 0.597, 0.424, 0.5964, 0.4197, 0.5985, 0.4219, 0.5987, 0.4213, 0.7278, 0.4268, 0.7884, 0.423, 0.7886, 0.431, 0.7272, 0.4364, 0.6181, 0.5093, 0.6743, 0.5048, 0.6753, 0.5151, 0.6197, 0.5169, 0.8341, 0.4104, 0.8362, 0.4165, 0.8321, 0.4205, 0.8281, 0.4193, 0.5753, 0.2845, 0.5995, 0.2825, 0.5962, 0.2931, 0.576, 0.2871, 0.7908, 0.4417, 0.7275, 0.4487, 0.728, 0.439, 0.7897, 0.4344, 0.6629, 0.3459, 0.668, 0.4151, 0.6047, 0.4104, 0.5961, 0.3117, 0.7327, 0.3815, 0.7278, 0.4268, 0.668, 0.4151, 0.6629, 0.3459, 0.7884, 0.4066, 0.7884, 0.423, 0.7278, 0.4268, 0.7327, 0.3815, 0.8106, 0.4211, 0.8112, 0.42, 0.7884, 0.423, 0.7884, 0.4066, 0.8387, 0.4249, 0.8384, 0.4276, 0.8319, 0.4267, 0.8308, 0.4257, 0.8254, 0.4046, 0.8276, 0.4084, 0.8225, 0.4166, 0.8172, 0.4143, 0.5961, 0.3117, 0.5747, 0.2909, 0.5764, 0.2885, 0.5973, 0.2998, 0.6763, 0.53, 0.62, 0.5278, 0.6203, 0.5201, 0.6756, 0.5193, 0.8384, 0.4276, 0.8388, 0.4306, 0.8344, 0.4285, 0.8319, 0.4267, 0.8362, 0.4165, 0.8367, 0.4198, 0.8306, 0.4233, 0.8321, 0.4205, 0.5747, 0.2909, 0.5753, 0.2845, 0.576, 0.2871, 0.5764, 0.2885, 0.668, 0.4151, 0.7278, 0.4268, 0.7272, 0.4364, 0.6672, 0.4256, 0.5995, 0.2825, 0.6699, 0.3154, 0.6659, 0.3275, 0.5962, 0.2931, 0.8367, 0.4198, 0.8381, 0.4219, 0.8302, 0.4244, 0.8306, 0.4233, 0.8268, 0.4324, 0.8289, 0.434, 0.8213, 0.4377, 0.8186, 0.4353, 0.828, 0.4232, 0.8221, 0.4208, 0.8225, 0.4166, 0.8281, 0.4193, 0.8186, 0.4353, 0.8213, 0.4377, 0.8007, 0.4661, 0.7999, 0.4634, 0.7999, 0.4634, 0.8007, 0.4661, 0.7353, 0.5101, 0.7348, 0.506, 0.7348, 0.506, 0.7353, 0.5101, 0.6756, 0.5193, 0.6753, 0.5151, 0.6753, 0.5151, 0.6756, 0.5193, 0.6203, 0.5201, 0.6197, 0.5169, 0.8221, 0.4208, 0.8225, 0.4249, 0.8142, 0.4245, 0.8154, 0.4188, 0.8245, 0.4296, 0.8268, 0.4324, 0.8186, 0.4353, 0.8159, 0.4308, 0.8225, 0.4166, 0.8221, 0.4208, 0.8154, 0.4188, 0.8172, 0.4143, 0.8172, 0.4143, 0.8154, 0.4188, 0.7921, 0.3975, 0.7921, 0.3939, 0.7921, 0.3939, 0.7921, 0.3975, 0.7369, 0.3702, 0.7377, 0.365, 0.7377, 0.365, 0.7369, 0.3702, 0.6665, 0.3334, 0.6659, 0.3275, 0.6659, 0.3275, 0.6665, 0.3334, 0.5973, 0.2998, 0.5962, 0.2931, 0.8301, 0.4284, 0.8268, 0.4324, 0.8245, 0.4296, 0.8294, 0.4261, 0.8325, 0.4313, 0.8289, 0.434, 0.8268, 0.4324, 0.8301, 0.4284, 0.6678, 0.4296, 0.6075, 0.4231, 0.6064, 0.4194, 0.6672, 0.4256, 0.728, 0.439, 0.6678, 0.4296, 0.6672, 0.4256, 0.7272, 0.4364, 0.7897, 0.4344, 0.728, 0.439, 0.7272, 0.4364, 0.7886, 0.431, 0.8159, 0.4308, 0.7897, 0.4344, 0.7886, 0.431, 0.8142, 0.4245, 0.8291, 0.425, 0.8302, 0.4244, 0.8308, 0.4257, 0.8294, 0.4261, 0.8245, 0.4296, 0.8159, 0.4308, 0.8142, 0.4245, 0.8225, 0.4249, 0.8291, 0.425, 0.8225, 0.4249, 0.8221, 0.4208, 0.828, 0.4232, 0.5962, 0.2931, 0.5973, 0.2998, 0.5764, 0.2885, 0.576, 0.2871, 0.6064, 0.4194, 0.6075, 0.4231, 0.5987, 0.4213, 0.5985, 0.4219, 0.6197, 0.5169, 0.6203, 0.5201, 0.6133, 0.5191, 0.6131, 0.5184, 0.7954, 0.4564, 0.8145, 0.4339, 0.8186, 0.4353, 0.7999, 0.4634, 0.7884, 0.423, 0.8112, 0.42, 0.8142, 0.4245, 0.7886, 0.431, 0.6116, 0.5212, 0.6111, 0.5169, 0.6131, 0.5184, 0.6133, 0.5191, 0.62, 0.5278, 0.6116, 0.5212, 0.6133, 0.5191, 0.6203, 0.5201, 0.7427, 0.3541, 0.7977, 0.3843, 0.7921, 0.3939, 0.7377, 0.365, 0.6111, 0.5169, 0.6181, 0.5093, 0.6197, 0.5169, 0.6131, 0.5184, 0.8061, 0.4727, 0.7385, 0.5202, 0.7353, 0.5101, 0.8007, 0.4661, 0.6669, 0.4399, 0.6072, 0.4322, 0.6075, 0.4231, 0.6678, 0.4296, 0.8106, 0.4211, 0.7884, 0.4066, 0.7921, 0.3975, 0.8154, 0.4188, 0.8381, 0.4219, 0.8387, 0.4249, 0.8308, 0.4257, 0.8302, 0.4244, 0.7884, 0.4066, 0.7327, 0.3815, 0.7369, 0.3702, 0.7921, 0.3975, 0.6699, 0.3154, 0.7427, 0.3541, 0.7377, 0.365, 0.6659, 0.3275, 0.6047, 0.4104, 0.668, 0.4151, 0.6672, 0.4256, 0.6064, 0.4194, 0.8386, 0.4365, 0.8339, 0.4393, 0.8289, 0.434, 0.8325, 0.4313, 0.7327, 0.3815, 0.6629, 0.3459, 0.6665, 0.3334, 0.7369, 0.3702, 0.7385, 0.5202, 0.6763, 0.53, 0.6756, 0.5193, 0.7353, 0.5101, 0.6629, 0.3459, 0.5961, 0.3117, 0.5973, 0.2998, 0.6665, 0.3334, 0.7275, 0.4487, 0.6669, 0.4399, 0.6678, 0.4296, 0.728, 0.439, 0.8339, 0.4393, 0.8285, 0.4434, 0.8213, 0.4377, 0.8289, 0.434, 0.8388, 0.4306, 0.8386, 0.4365, 0.8325, 0.4313, 0.8344, 0.4285, 0.8302, 0.4244, 0.8291, 0.425, 0.828, 0.4232, 0.8306, 0.4233, 0.8225, 0.4249, 0.8291, 0.425, 0.8294, 0.4261, 0.8245, 0.4296, 0.8344, 0.4285, 0.8325, 0.4313, 0.8301, 0.4284, 0.8319, 0.4267, 0.8319, 0.4267, 0.8301, 0.4284, 0.8294, 0.4261, 0.8308, 0.4257, 0.8306, 0.4233, 0.828, 0.4232, 0.8281, 0.4193, 0.8321, 0.4205, 0.8276, 0.4084, 0.8341, 0.4104, 0.8281, 0.4193, 0.8225, 0.4166, 0.1109, 0.8385, 0.2634, 0.9564, 0.3025, 0.9386, 0.1459, 0.824, 0.2357, 0.8056, 0.2211, 0.7893, 0.1899, 0.7926, 0.1607, 0.8127, 0.3754, 0.3335, 0.3754, 0.2495, 0.3685, 0.2423, 0.3348, 0.3335, 0.3685, 0.2423, 0.3656, 0.1962, 0.3457, 0.1991, 0.3555, 0.2429, 0.3754, 0.2495, 0.3754, 0.2019, 0.3656, 0.1962, 0.3685, 0.2423, 0.3348, 0.3335, 0.3685, 0.2423, 0.3555, 0.2429, 0.2649, 0.3335, 0.3443, 0.9457, 0.3026, 0.857, 0.1459, 0.824, 0.3025, 0.9386, 0.8373, 0.6605, 0.8241, 0.6911, 0.8877, 0.7527, 0.9197, 0.7421, 0.2685, 0.6755, 0.2604, 0.6115, 0.1134, 0.6124, 0.0767, 0.6979, 0.1134, 0.6124, 0.1377, 0.5221, 0.1088, 0.5282, 0.08214, 0.6176, 0.2661, 0.5241, 0.2901, 0.4335, 0.1788, 0.4332, 0.1377, 0.5221, 0.2901, 0.4335, 0.3348, 0.3335, 0.2649, 0.3335, 0.1788, 0.4332, 0.1336, 0.7109, 0.1687, 0.7199, 0.2035, 0.7163, 0.2147, 0.7075, 0.7532, 0.1037, 0.7968, 0.137, 0.795, 0.1631, 0.7509, 0.1445, 0.6669, 0.07352, 0.7142, 0.0829, 0.7103, 0.1345, 0.6616, 0.1283, 0.3754, 0.4337, 0.3754, 0.3335, 0.3348, 0.3335, 0.2901, 0.4335, 0.3754, 0.8448, 0.3754, 0.726, 0.2685, 0.6755, 0.3026, 0.857, 0.1547, 0.81, 0.1581, 0.7808, 0.1421, 0.7426, 0.123, 0.7264, 0.8372, 0.173, 0.8576, 0.1689, 0.8581, 0.1811, 0.8363, 0.1829, 0.3754, 0.2019, 0.3754, 0.1253, 0.2901, 0.1179, 0.3656, 0.1962, 0.3754, 0.726, 0.3754, 0.637, 0.2604, 0.6115, 0.2685, 0.6755, 0.3754, 0.9435, 0.3754, 0.8448, 0.3026, 0.857, 0.3443, 0.9457, 0.3276, 0.2491, 0.2261, 0.3397, 0.2649, 0.3335, 0.3555, 0.2429, 0.2261, 0.3397, 0.1499, 0.4394, 0.1788, 0.4332, 0.2649, 0.3335, 0.1499, 0.4394, 0.1088, 0.5282, 0.1377, 0.5221, 0.1788, 0.4332, 0.8576, 0.1689, 0.886, 0.1044, 0.8959, 0.1496, 0.8581, 0.1811, 0.08214, 0.6176, 0.05215, 0.7258, 0.0767, 0.6979, 0.1134, 0.6124, 0.05215, 0.7258, 0.1109, 0.8385, 0.1459, 0.824, 0.0767, 0.6979, 0.1699, 0.146, 0.2901, 0.1179, 0.1975, 0.0374, 0.1212, 0.02537, 0.2998, 0.04292, 0.1975, 0.0374, 0.1975, 0.0374, 0.2998, 0.04292, 0.3555, 0.2429, 0.3457, 0.1991, 0.3141, 0.2053, 0.3276, 0.2491, 0.2604, 0.6115, 0.3754, 0.637, 0.3754, 0.5243, 0.2661, 0.5241, 0.3457, 0.1991, 0.1699, 0.146, 0.141, 0.1522, 0.3141, 0.2053, 0.3656, 0.1962, 0.2901, 0.1179, 0.1699, 0.146, 0.3457, 0.1991, 0.8581, 0.1811, 0.8959, 0.1496, 0.8903, 0.1956, 0.8551, 0.1935, 0.8363, 0.1829, 0.8581, 0.1811, 0.8551, 0.1935, 0.8328, 0.1926, 0.7509, 0.1445, 0.795, 0.1631, 0.794, 0.1919, 0.7487, 0.1902, 0.7103, 0.1345, 0.7509, 0.1445, 0.7487, 0.1902, 0.7079, 0.1884, 0.6229, 0.1296, 0.6616, 0.1283, 0.6563, 0.1858, 0.6167, 0.1837, 0.5698, 0.1429, 0.6229, 0.1296, 0.6167, 0.1837, 0.5664, 0.1807, 0.5226, 0.1544, 0.5698, 0.1429, 0.5664, 0.1807, 0.5154, 0.1769, 0.7968, 0.137, 0.8372, 0.173, 0.8363, 0.1829, 0.795, 0.1631, 0.5308, 0.1336, 0.569, 0.1088, 0.5698, 0.1429, 0.5226, 0.1544, 0.569, 0.1088, 0.6289, 0.08173, 0.6229, 0.1296, 0.5698, 0.1429, 0.2604, 0.6115, 0.2661, 0.5241, 0.1377, 0.5221, 0.1134, 0.6124, 0.7142, 0.0829, 0.7532, 0.1037, 0.7509, 0.1445, 0.7103, 0.1345, 0.2147, 0.7075, 0.2493, 0.697, 0.1039, 0.7024, 0.1336, 0.7109, 0.2634, 0.9564, 0.3402, 0.9728, 0.3443, 0.9457, 0.3025, 0.9386, 0.795, 0.1631, 0.8363, 0.1829, 0.8328, 0.1926, 0.794, 0.1919, 0.8903, 0.1956, 0.8959, 0.1496, 0.9346, 0.1201, 0.9299, 0.1605, 0.3402, 0.9728, 0.3754, 0.9731, 0.3754, 0.9435, 0.3443, 0.9457, 0.1975, 0.0374, 0.09227, 0.03156, 0.1212, 0.02537, 0.1975, 0.0374, 0.3754, 0.1253, 0.3754, 0.1253, 0.2998, 0.04292, 0.2998, 0.04292, 0.2901, 0.1179, 0.3754, 0.1253, 0.2998, 0.04292, 0.1975, 0.0374, 0.141, 0.1522, 0.1699, 0.146, 0.1212, 0.02537, 0.09227, 0.03156, 0.8959, 0.1496, 0.886, 0.1044, 0.9423, 0.08573, 0.9346, 0.1201, 0.6289, 0.08173, 0.6669, 0.07352, 0.6616, 0.1283, 0.6229, 0.1296, 0.3754, 0.5243, 0.3754, 0.4337, 0.2901, 0.4335, 0.2661, 0.5241, 0.2485, 0.789, 0.2598, 0.8083, 0.2493, 0.697, 0.2402, 0.7188, 0.123, 0.7264, 0.1039, 0.7024, 0.1542, 0.8193, 0.1547, 0.81, 0.07686, 0.6981, 0.1039, 0.7024, 0.2493, 0.697, 0.2683, 0.6752, 0.2357, 0.8056, 0.2598, 0.8083, 0.2485, 0.789, 0.2402, 0.7188, 0.2493, 0.697, 0.2147, 0.7075, 0.1336, 0.7109, 0.1039, 0.7024, 0.123, 0.7264, 0.1547, 0.81, 0.1542, 0.8193, 0.1607, 0.8127, 0.2402, 0.7188, 0.2147, 0.7075, 0.2035, 0.7163, 0.2308, 0.7347, 0.1421, 0.7426, 0.1687, 0.7199, 0.1336, 0.7109, 0.123, 0.7264, 0.2357, 0.8056, 0.2485, 0.789, 0.2357, 0.7736, 0.2211, 0.7893, 0.1547, 0.81, 0.1607, 0.8127, 0.1899, 0.7926, 0.1581, 0.7808, 0.2402, 0.7188, 0.2308, 0.7347, 0.2357, 0.7736, 0.2485, 0.789, 0.2203, 0.744, 0.2308, 0.7347, 0.2035, 0.7163, 0.2015, 0.7297, 0.1755, 0.7326, 0.1687, 0.7199, 0.1421, 0.7426, 0.1641, 0.7466, 0.2103, 0.7759, 0.2211, 0.7893, 0.2357, 0.7736, 0.2214, 0.7633, 0.1723, 0.7669, 0.1581, 0.7808, 0.1899, 0.7926, 0.1919, 0.7771, 0.2214, 0.7633, 0.2357, 0.7736, 0.2308, 0.7347, 0.2203, 0.744, 0.1919, 0.7771, 0.1899, 0.7926, 0.2211, 0.7893, 0.2103, 0.7759, 0.2015, 0.7297, 0.2035, 0.7163, 0.1687, 0.7199, 0.1755, 0.7326, 0.1641, 0.7466, 0.1421, 0.7426, 0.1581, 0.7808, 0.1723, 0.7669, 0.8776, 0.8519, 0.8877, 0.7527, 0.8241, 0.6911, 0.7259, 0.6795, 0.655, 0.7436, 0.6628, 0.8391, 0.7308, 0.8978, 0.8251, 0.8962, 0.6325, 0.8537, 0.6628, 0.8391, 0.655, 0.7436, 0.6249, 0.7303, 0.8387, 0.9315, 0.8251, 0.8962, 0.7308, 0.8978, 0.7191, 0.9315, 0.7191, 0.9315, 0.7308, 0.8978, 0.6628, 0.8391, 0.6325, 0.8537, 0.6249, 0.7303, 0.655, 0.7436, 0.7259, 0.6795, 0.7134, 0.6464, 0.7134, 0.6464, 0.7259, 0.6795, 0.8241, 0.6911, 0.8373, 0.6605, 0.9197, 0.7421, 0.8877, 0.7527, 0.8776, 0.8519, 0.9144, 0.8722, 0.9144, 0.8722, 0.8776, 0.8519, 0.8251, 0.8962, 0.8387, 0.9315, 0.7079, 0.1884, 0.6563, 0.1858, 0.6616, 0.1283, 0.7103, 0.1345, 0.2683, 0.6752, 0.2493, 0.697, 0.2598, 0.8083, 0.3025, 0.8572, 0.1457, 0.8243, 0.1542, 0.8193, 0.1039, 0.7024, 0.07686, 0.6981, 0.2598, 0.8083, 0.2357, 0.8056, 0.1607, 0.8127, 0.1542, 0.8193, 0.1457, 0.8243, 0.3025, 0.8572, 0.2598, 0.8083, 0.1542, 0.8193, 0.8285, 0.4434, 0.8213, 0.4377, 0.8007, 0.4661, 0.8061, 0.4727, 0.5964, 0.4197, 0.5985, 0.4219, 0.6064, 0.4194, 0.6047, 0.4104, 0.8151, 0.4353, 0.8159, 0.4308, 0.7897, 0.4344, 0.7908, 0.4417, 0.8145, 0.4339, 0.8186, 0.4353, 0.8159, 0.4308, 0.8151, 0.4353, 0.7317, 0.4966, 0.7348, 0.506, 0.7999, 0.4634, 0.7954, 0.4564, 0.7977, 0.3843, 0.7921, 0.3939, 0.8172, 0.4143, 0.8254, 0.4046, 0.6669, 0.4399, 0.6072, 0.4322, 0.6181, 0.5093, 0.6743, 0.5048, 0.7275, 0.4487, 0.6669, 0.4399, 0.6743, 0.5048, 0.7317, 0.4966, 0.7908, 0.4417, 0.7275, 0.4487, 0.7317, 0.4966, 0.7954, 0.4564, 0.8151, 0.4353, 0.7908, 0.4417, 0.7954, 0.4564, 0.8145, 0.4339, 0.6072, 0.4322, 0.6075, 0.4231, 0.5987, 0.4213, 0.597, 0.424, 0.8112, 0.42, 0.8142, 0.4245, 0.8154, 0.4188, 0.8106, 0.4211, 0.6743, 0.5048, 0.6753, 0.5151, 0.7348, 0.506, 0.7317, 0.4966, 0.597, 0.424, 0.5987, 0.4213, 0.5985, 0.4219, 0.5964, 0.4197, 0.7278, 0.4268, 0.7272, 0.4364, 0.7886, 0.431, 0.7884, 0.423, 0.6181, 0.5093, 0.6197, 0.5169, 0.6753, 0.5151, 0.6743, 0.5048, 0.8341, 0.4104, 0.8281, 0.4193, 0.8321, 0.4205, 0.8362, 0.4165, 0.5753, 0.2845, 0.576, 0.2871, 0.5962, 0.2931, 0.5995, 0.2825, 0.7908, 0.4417, 0.7897, 0.4344, 0.728, 0.439, 0.7275, 0.4487, 0.6629, 0.3459, 0.5961, 0.3117, 0.6047, 0.4104, 0.668, 0.4151, 0.7327, 0.3815, 0.6629, 0.3459, 0.668, 0.4151, 0.7278, 0.4268, 0.7884, 0.4066, 0.7327, 0.3815, 0.7278, 0.4268, 0.7884, 0.423, 0.8106, 0.4211, 0.7884, 0.4066, 0.7884, 0.423, 0.8112, 0.42, 0.8387, 0.4249, 0.8308, 0.4257, 0.8319, 0.4267, 0.8384, 0.4276, 0.8254, 0.4046, 0.8172, 0.4143, 0.8225, 0.4166, 0.8276, 0.4084, 0.5961, 0.3117, 0.5973, 0.2998, 0.5764, 0.2885, 0.5747, 0.2909, 0.6763, 0.53, 0.6756, 0.5193, 0.6203, 0.5201, 0.62, 0.5278, 0.8384, 0.4276, 0.8319, 0.4267, 0.8344, 0.4285, 0.8388, 0.4306, 0.8362, 0.4165, 0.8321, 0.4205, 0.8306, 0.4233, 0.8367, 0.4198, 0.5747, 0.2909, 0.5764, 0.2885, 0.576, 0.2871, 0.5753, 0.2845, 0.668, 0.4151, 0.6672, 0.4256, 0.7272, 0.4364, 0.7278, 0.4268, 0.5995, 0.2825, 0.5962, 0.2931, 0.6659, 0.3275, 0.6699, 0.3154, 0.8367, 0.4198, 0.8306, 0.4233, 0.8302, 0.4244, 0.8381, 0.4219, 0.8268, 0.4324, 0.8186, 0.4353, 0.8213, 0.4377, 0.8289, 0.434, 0.828, 0.4232, 0.8281, 0.4193, 0.8225, 0.4166, 0.8221, 0.4208, 0.8186, 0.4353, 0.7999, 0.4634, 0.8007, 0.4661, 0.8213, 0.4377, 0.7999, 0.4634, 0.7348, 0.506, 0.7353, 0.5101, 0.8007, 0.4661, 0.7348, 0.506, 0.6753, 0.5151, 0.6756, 0.5193, 0.7353, 0.5101, 0.6753, 0.5151, 0.6197, 0.5169, 0.6203, 0.5201, 0.6756, 0.5193, 0.8221, 0.4208, 0.8154, 0.4188, 0.8142, 0.4245, 0.8225, 0.4249, 0.8245, 0.4296, 0.8159, 0.4308, 0.8186, 0.4353, 0.8268, 0.4324, 0.8225, 0.4166, 0.8172, 0.4143, 0.8154, 0.4188, 0.8221, 0.4208, 0.8172, 0.4143, 0.7921, 0.3939, 0.7921, 0.3975, 0.8154, 0.4188, 0.7921, 0.3939, 0.7377, 0.365, 0.7369, 0.3702, 0.7921, 0.3975, 0.7377, 0.365, 0.6659, 0.3275, 0.6665, 0.3334, 0.7369, 0.3702, 0.6659, 0.3275, 0.5962, 0.2931, 0.5973, 0.2998, 0.6665, 0.3334, 0.8301, 0.4284, 0.8294, 0.4261, 0.8245, 0.4296, 0.8268, 0.4324, 0.8325, 0.4313, 0.8301, 0.4284, 0.8268, 0.4324, 0.8289, 0.434, 0.6678, 0.4296, 0.6672, 0.4256, 0.6064, 0.4194, 0.6075, 0.4231, 0.728, 0.439, 0.7272, 0.4364, 0.6672, 0.4256, 0.6678, 0.4296, 0.7897, 0.4344, 0.7886, 0.431, 0.7272, 0.4364, 0.728, 0.439, 0.8159, 0.4308, 0.8142, 0.4245, 0.7886, 0.431, 0.7897, 0.4344, 0.8291, 0.425, 0.8294, 0.4261, 0.8308, 0.4257, 0.8302, 0.4244, 0.8245, 0.4296, 0.8225, 0.4249, 0.8142, 0.4245, 0.8159, 0.4308, 0.8291, 0.425, 0.828, 0.4232, 0.8221, 0.4208, 0.8225, 0.4249, 0.5962, 0.2931, 0.576, 0.2871, 0.5764, 0.2885, 0.5973, 0.2998, 0.6064, 0.4194, 0.5985, 0.4219, 0.5987, 0.4213, 0.6075, 0.4231, 0.6197, 0.5169, 0.6131, 0.5184, 0.6133, 0.5191, 0.6203, 0.5201, 0.7954, 0.4564, 0.7999, 0.4634, 0.8186, 0.4353, 0.8145, 0.4339, 0.7884, 0.423, 0.7886, 0.431, 0.8142, 0.4245, 0.8112, 0.42, 0.6116, 0.5212, 0.6133, 0.5191, 0.6131, 0.5184, 0.6111, 0.5169, 0.62, 0.5278, 0.6203, 0.5201, 0.6133, 0.5191, 0.6116, 0.5212, 0.7427, 0.3541, 0.7377, 0.365, 0.7921, 0.3939, 0.7977, 0.3843, 0.6111, 0.5169, 0.6131, 0.5184, 0.6197, 0.5169, 0.6181, 0.5093, 0.8061, 0.4727, 0.8007, 0.4661, 0.7353, 0.5101, 0.7385, 0.5202, 0.6669, 0.4399, 0.6678, 0.4296, 0.6075, 0.4231, 0.6072, 0.4322, 0.8106, 0.4211, 0.8154, 0.4188, 0.7921, 0.3975, 0.7884, 0.4066, 0.8381, 0.4219, 0.8302, 0.4244, 0.8308, 0.4257, 0.8387, 0.4249, 0.7884, 0.4066, 0.7921, 0.3975, 0.7369, 0.3702, 0.7327, 0.3815, 0.6699, 0.3154, 0.6659, 0.3275, 0.7377, 0.365, 0.7427, 0.3541, 0.6047, 0.4104, 0.6064, 0.4194, 0.6672, 0.4256, 0.668, 0.4151, 0.8386, 0.4365, 0.8325, 0.4313, 0.8289, 0.434, 0.8339, 0.4393, 0.7327, 0.3815, 0.7369, 0.3702, 0.6665, 0.3334, 0.6629, 0.3459, 0.7385, 0.5202, 0.7353, 0.5101, 0.6756, 0.5193, 0.6763, 0.53, 0.6629, 0.3459, 0.6665, 0.3334, 0.5973, 0.2998, 0.5961, 0.3117, 0.7275, 0.4487, 0.728, 0.439, 0.6678, 0.4296, 0.6669, 0.4399, 0.8339, 0.4393, 0.8289, 0.434, 0.8213, 0.4377, 0.8285, 0.4434, 0.8388, 0.4306, 0.8344, 0.4285, 0.8325, 0.4313, 0.8386, 0.4365, 0.8302, 0.4244, 0.8306, 0.4233, 0.828, 0.4232, 0.8291, 0.425, 0.8225, 0.4249, 0.8245, 0.4296, 0.8294, 0.4261, 0.8291, 0.425, 0.8344, 0.4285, 0.8319, 0.4267, 0.8301, 0.4284, 0.8325, 0.4313, 0.8319, 0.4267, 0.8308, 0.4257, 0.8294, 0.4261, 0.8301, 0.4284, 0.8306, 0.4233, 0.8321, 0.4205, 0.8281, 0.4193, 0.828, 0.4232, 0.8276, 0.4084, 0.8225, 0.4166, 0.8281, 0.4193, 0.8341, 0.4104])
_ca = me_cube_002.color_attributes.new('Col', 'BYTE_COLOR', 'CORNER')
_ca.data.foreach_set('color', [1.0, 1.0, 1.0, 1.0, 1.0, 1.0, 1.0, 1.0, 1.0, 1.0, 1.0, 1.0, 1.0, 1.0, 1.0, 1.0, 1.0, 1.0, 1.0, 1.0, 1.0, 1.0, 1.0, 1.0, 1.0, 1.0, 1.0, 1.0, 1.0, 1.0, 1.0, 1.0, 1.0, 1.0, 1.0, 1.0, 1.0, 1.0, 1.0, 1.0, 1.0, 1.0, 1.0, 1.0, 1.0, 1.0, 1.0, 1.0, 1.0, 1.0, 1.0, 1.0, 1.0, 1.0, 1.0, 1.0, 1.0, 1.0, 1.0, 1.0, 1.0, 1.0, 1.0, 1.0, 1.0, 1.0, 1.0, 1.0, 1.0, 1.0, 1.0, 1.0, 1.0, 1.0, 1.0, 1.0, 1.0, 1.0, 1.0, 1.0, 1.0, 1.0, 1.0, 1.0, 1.0, 1.0, 1.0, 1.0, 1.0, 1.0, 1.0, 1.0, 1.0, 1.0, 1.0, 1.0, 1.0, 1.0, 1.0, 1.0, 1.0, 1.0, 1.0, 1.0, 1.0, 1.0, 1.0, 1.0, 1.0, 1.0, 1.0, 1.0, 1.0, 1.0, 1.0, 1.0, 1.0, 1.0, 1.0, 1.0, 1.0, 1.0, 1.0, 1.0, 1.0, 1.0, 1.0, 1.0, 1.0, 1.0, 1.0, 1.0, 1.0, 1.0, 1.0, 1.0, 1.0, 1.0, 1.0, 1.0, 1.0, 1.0, 1.0, 1.0, 1.0, 1.0, 1.0, 1.0, 1.0, 1.0, 1.0, 1.0, 1.0, 1.0, 1.0, 1.0, 1.0, 1.0, 1.0, 1.0, 1.0, 1.0, 1.0, 1.0, 1.0, 1.0, 1.0, 1.0, 1.0, 1.0, 1.0, 1.0, 1.0, 1.0, 1.0, 1.0, 1.0, 1.0, 1.0, 1.0, 1.0, 1.0, 1.0, 1.0, 1.0, 1.0, 1.0, 1.0, 1.0, 1.0, 1.0, 1.0, 1.0, 1.0, 1.0, 1.0, 1.0, 1.0, 1.0, 1.0, 1.0, 1.0, 1.0, 1.0, 1.0, 1.0, 1.0, 1.0, 1.0, 1.0, 1.0, 1.0, 1.0, 1.0, 1.0, 1.0, 1.0, 1.0, 1.0, 1.0, 1.0, 1.0, 1.0, 1.0, 1.0, 1.0, 1.0, 1.0, 1.0, 1.0, 1.0, 1.0, 1.0, 1.0, 1.0, 1.0, 1.0, 1.0, 1.0, 1.0, 1.0, 1.0, 1.0, 1.0, 1.0, 1.0, 1.0, 1.0, 1.0, 1.0, 1.0, 1.0, 1.0, 1.0, 1.0, 1.0, 1.0, 1.0, 1.0, 1.0, 1.0, 1.0, 1.0, 1.0, 1.0, 1.0, 1.0, 1.0, 1.0, 1.0, 1.0, 1.0, 1.0, 1.0, 1.0, 1.0, 1.0, 1.0, 1.0, 1.0, 1.0, 1.0, 1.0, 1.0, 1.0, 1.0, 1.0, 1.0, 1.0, 1.0, 1.0, 1.0, 1.0, 1.0, 1.0, 1.0, 1.0, 1.0, 1.0, 1.0, 1.0, 1.0, 1.0, 1.0, 1.0, 1.0, 1.0, 1.0, 1.0, 1.0, 1.0, 1.0, 1.0, 1.0, 1.0, 1.0, 1.0, 1.0, 1.0, 1.0, 1.0, 1.0, 1.0, 1.0, 1.0, 1.0, 1.0, 1.0, 1.0, 1.0, 1.0, 1.0, 1.0, 1.0, 1.0, 1.0, 1.0, 1.0, 1.0, 1.0, 1.0, 1.0, 1.0, 1.0, 1.0, 1.0, 1.0, 1.0, 1.0, 1.0, 1.0, 1.0, 1.0, 1.0, 1.0, 1.0, 1.0, 1.0, 1.0, 1.0, 1.0, 1.0, 1.0, 1.0, 1.0, 1.0, 1.0, 1.0, 1.0, 1.0, 1.0, 1.0, 1.0, 1.0, 1.0, 1.0, 1.0, 1.0, 1.0, 1.0, 1.0, 1.0, 1.0, 1.0, 1.0, 1.0, 1.0, 1.0, 1.0, 1.0, 1.0, 1.0, 1.0, 1.0, 1.0, 1.0, 1.0, 1.0, 1.0, 1.0, 1.0, 1.0, 1.0, 1.0, 1.0, 1.0, 1.0, 1.0, 1.0, 1.0, 1.0, 1.0, 1.0, 1.0, 1.0, 1.0, 1.0, 1.0, 1.0, 1.0, 1.0, 1.0, 1.0, 1.0, 1.0, 1.0, 1.0, 1.0, 1.0, 1.0, 1.0, 1.0, 1.0, 1.0, 1.0, 1.0, 1.0, 1.0, 1.0, 1.0, 1.0, 1.0, 1.0, 1.0, 1.0, 1.0, 1.0, 1.0, 1.0, 1.0, 1.0, 1.0, 1.0, 1.0, 1.0, 1.0, 1.0, 1.0, 1.0, 1.0, 1.0, 1.0, 1.0, 1.0, 1.0, 1.0, 1.0, 1.0, 1.0, 1.0, 1.0, 1.0, 1.0, 1.0, 1.0, 1.0, 1.0, 1.0, 1.0, 1.0, 1.0, 1.0, 1.0, 1.0, 1.0, 1.0, 1.0, 1.0, 1.0, 1.0, 1.0, 1.0, 1.0, 1.0, 1.0, 1.0, 1.0, 1.0, 1.0, 1.0, 1.0, 1.0, 1.0, 1.0, 1.0, 1.0, 1.0, 1.0, 1.0, 1.0, 1.0, 1.0, 1.0, 1.0, 1.0, 1.0, 1.0, 1.0, 1.0, 1.0, 1.0, 1.0, 1.0, 1.0, 1.0, 1.0, 1.0, 1.0, 1.0, 1.0, 1.0, 1.0, 1.0, 1.0, 1.0, 1.0, 1.0, 1.0, 1.0, 1.0, 1.0, 1.0, 1.0, 1.0, 1.0, 1.0, 1.0, 1.0, 1.0, 1.0, 1.0, 1.0, 1.0, 1.0, 1.0, 1.0, 1.0, 1.0, 1.0, 1.0, 1.0, 1.0, 1.0, 1.0, 1.0, 1.0, 1.0, 1.0, 1.0, 1.0, 1.0, 1.0, 1.0, 1.0, 1.0, 1.0, 1.0, 1.0, 1.0, 1.0, 1.0, 1.0, 1.0, 1.0, 1.0, 1.0, 1.0, 1.0, 1.0, 1.0, 1.0, 1.0, 1.0, 1.0, 1.0, 1.0, 1.0, 1.0, 1.0, 1.0, 1.0, 1.0, 1.0, 1.0, 1.0, 1.0, 1.0, 1.0, 1.0, 1.0, 1.0, 1.0, 1.0, 1.0, 1.0, 1.0, 1.0, 1.0, 1.0, 1.0, 1.0, 1.0, 1.0, 1.0, 1.0, 1.0, 1.0, 1.0, 1.0, 1.0, 1.0, 1.0, 1.0, 1.0, 1.0, 1.0, 1.0, 1.0, 1.0, 1.0, 1.0, 1.0, 1.0, 1.0, 1.0, 1.0, 1.0, 1.0, 1.0, 1.0, 1.0, 1.0, 1.0, 1.0, 1.0, 1.0, 1.0, 1.0, 1.0, 1.0, 1.0, 1.0, 1.0, 1.0, 1.0, 1.0, 1.0, 1.0, 1.0, 1.0, 1.0, 1.0, 1.0, 1.0, 1.0, 1.0, 1.0, 1.0, 1.0, 1.0, 1.0, 1.0, 1.0, 1.0, 1.0, 1.0, 1.0, 1.0, 1.0, 1.0, 1.0, 1.0, 1.0, 1.0, 1.0, 1.0, 1.0, 1.0, 1.0, 1.0, 1.0, 1.0, 1.0, 1.0, 1.0, 1.0, 1.0, 1.0, 1.0, 1.0, 1.0, 1.0, 1.0, 1.0, 1.0, 1.0, 1.0, 1.0, 1.0, 1.0, 1.0, 1.0, 1.0, 1.0, 1.0, 1.0, 1.0, 1.0, 1.0, 1.0, 1.0, 1.0, 1.0, 1.0, 1.0, 1.0, 1.0, 1.0, 1.0, 1.0, 1.0, 1.0, 1.0, 1.0, 1.0, 1.0, 1.0, 1.0, 1.0, 1.0, 1.0, 1.0, 1.0, 1.0, 1.0, 1.0, 1.0, 1.0, 1.0, 1.0, 1.0, 1.0, 1.0, 1.0, 1.0, 1.0, 1.0, 1.0, 1.0, 1.0, 1.0, 1.0, 1.0, 1.0, 1.0, 1.0, 1.0, 1.0, 1.0, 1.0, 1.0, 1.0, 1.0, 1.0, 1.0, 1.0, 1.0, 1.0, 1.0, 1.0, 1.0, 1.0, 1.0, 1.0, 1.0, 1.0, 1.0, 1.0, 1.0, 1.0, 1.0, 1.0, 1.0, 1.0, 1.0, 1.0, 1.0, 1.0, 1.0, 1.0, 1.0, 1.0, 1.0, 1.0, 1.0, 1.0, 1.0, 1.0, 1.0, 1.0, 1.0, 1.0, 1.0, 1.0, 1.0, 1.0, 1.0, 1.0, 1.0, 1.0, 1.0, 1.0, 1.0, 1.0, 1.0, 1.0, 1.0, 1.0, 1.0, 1.0, 1.0, 1.0, 1.0, 1.0, 1.0, 1.0, 1.0, 1.0, 1.0, 1.0, 1.0, 1.0, 1.0, 1.0, 1.0, 1.0, 1.0, 1.0, 1.0, 1.0, 1.0, 1.0, 1.0, 1.0, 1.0, 1.0, 1.0, 1.0, 1.0, 1.0, 1.0, 1.0, 1.0, 1.0, 1.0, 1.0, 1.0, 1.0, 1.0, 1.0, 1.0, 1.0, 1.0, 1.0, 1.0, 1.0, 1.0, 1.0, 1.0, 1.0, 1.0, 1.0, 1.0, 1.0, 1.0, 1.0, 1.0, 1.0, 1.0, 1.0, 1.0, 1.0, 1.0, 1.0, 1.0, 1.0, 1.0, 1.0, 1.0, 1.0, 1.0, 1.0, 1.0, 1.0, 1.0, 1.0, 1.0, 1.0, 1.0, 1.0, 1.0, 1.0, 1.0, 1.0, 1.0, 1.0, 1.0, 1.0, 1.0, 1.0, 1.0, 1.0, 1.0, 1.0, 1.0, 1.0, 1.0, 1.0, 1.0, 1.0, 1.0, 1.0, 1.0, 1.0, 1.0, 1.0, 1.0, 1.0, 1.0, 1.0, 1.0, 1.0, 1.0, 1.0, 1.0, 1.0, 1.0, 1.0, 1.0, 1.0, 1.0, 1.0, 1.0, 1.0, 1.0, 1.0, 1.0, 1.0, 1.0, 1.0, 1.0, 1.0, 1.0, 1.0, 1.0, 1.0, 1.0, 1.0, 1.0, 1.0, 1.0, 1.0, 1.0, 1.0, 1.0, 1.0, 1.0, 1.0, 1.0, 1.0, 1.0, 1.0, 1.0, 1.0, 1.0, 1.0, 1.0, 1.0, 1.0, 1.0, 1.0, 1.0, 1.0, 1.0, 1.0, 1.0, 1.0, 1.0, 1.0, 1.0, 1.0, 1.0, 1.0, 1.0, 1.0, 1.0, 1.0, 1.0, 1.0, 1.0, 1.0, 1.0, 1.0, 1.0, 1.0, 1.0, 1.0, 1.0, 1.0, 1.0, 1.0, 1.0, 1.0, 1.0, 1.0, 1.0, 1.0, 1.0, 1.0, 1.0, 1.0, 1.0, 1.0, 1.0, 1.0, 1.0, 1.0, 1.0, 1.0, 1.0, 1.0, 1.0, 1.0, 1.0, 1.0, 1.0, 1.0, 1.0, 1.0, 1.0, 1.0, 1.0, 1.0, 1.0, 1.0, 1.0, 1.0, 1.0, 1.0, 1.0, 1.0, 1.0, 1.0, 1.0, 1.0, 1.0, 1.0, 1.0, 1.0, 1.0, 1.0, 1.0, 1.0, 1.0, 1.0, 1.0, 1.0, 1.0, 1.0, 1.0, 1.0, 1.0, 1.0, 1.0, 1.0, 1.0, 1.0, 1.0, 1.0, 1.0, 1.0, 1.0, 1.0, 1.0, 1.0, 1.0, 1.0, 1.0, 1.0, 1.0, 1.0, 1.0, 1.0, 1.0, 1.0, 1.0, 1.0, 1.0, 1.0, 1.0, 1.0, 1.0, 1.0, 1.0, 1.0, 1.0, 1.0, 1.0, 1.0, 1.0, 1.0, 1.0, 1.0, 1.0, 1.0, 1.0, 1.0, 1.0, 1.0, 1.0, 1.0, 1.0, 1.0, 1.0, 1.0, 1.0, 1.0, 1.0, 1.0, 1.0, 1.0, 1.0, 1.0, 1.0, 1.0, 1.0, 1.0, 1.0, 1.0, 1.0, 1.0, 1.0, 1.0, 1.0, 1.0, 1.0, 1.0, 1.0, 1.0, 1.0, 1.0, 1.0, 1.0, 1.0, 1.0, 1.0, 1.0, 1.0, 1.0, 1.0, 1.0, 1.0, 1.0, 1.0, 1.0, 1.0, 1.0, 1.0, 1.0, 1.0, 1.0, 1.0, 1.0, 1.0, 1.0, 1.0, 1.0, 1.0, 1.0, 1.0, 1.0, 1.0, 1.0, 1.0, 1.0, 1.0, 1.0, 1.0, 1.0, 1.0, 1.0, 1.0, 1.0, 1.0, 1.0, 1.0, 1.0, 1.0, 1.0, 1.0, 1.0, 1.0, 1.0, 1.0, 1.0, 1.0, 1.0, 1.0, 1.0, 1.0, 1.0, 1.0, 1.0, 1.0, 1.0, 1.0, 1.0, 1.0, 1.0, 1.0, 1.0, 1.0, 1.0, 1.0, 1.0, 1.0, 1.0, 1.0, 1.0, 1.0, 1.0, 1.0, 1.0, 1.0, 1.0, 1.0, 1.0, 1.0, 1.0, 1.0, 1.0, 1.0, 1.0, 1.0, 1.0, 1.0, 1.0, 1.0, 1.0, 1.0, 1.0, 1.0, 1.0, 1.0, 1.0, 1.0, 1.0, 1.0, 1.0, 1.0, 1.0, 1.0, 1.0, 1.0, 1.0, 1.0, 1.0, 1.0, 1.0, 1.0, 1.0, 1.0, 1.0, 1.0, 1.0, 1.0, 1.0, 1.0, 1.0, 1.0, 1.0, 1.0, 1.0, 1.0, 1.0, 1.0, 1.0, 1.0, 1.0, 1.0, 1.0, 1.0, 1.0, 1.0, 1.0, 1.0, 1.0, 1.0, 1.0, 1.0, 1.0, 1.0, 1.0, 1.0, 1.0, 1.0, 1.0, 1.0, 1.0, 1.0, 1.0, 1.0, 1.0, 1.0, 1.0, 1.0, 1.0, 1.0, 1.0, 1.0, 1.0, 1.0, 1.0, 1.0, 1.0, 1.0, 1.0, 1.0, 1.0, 1.0, 1.0, 1.0, 1.0, 1.0, 1.0, 1.0, 1.0, 1.0, 1.0, 1.0, 1.0, 1.0, 1.0, 1.0, 1.0, 1.0, 1.0, 1.0, 1.0, 1.0, 1.0, 1.0, 1.0, 1.0, 1.0, 1.0, 1.0, 1.0, 1.0, 1.0, 1.0, 1.0, 1.0, 1.0, 1.0, 1.0, 1.0, 1.0, 1.0, 1.0, 1.0, 1.0, 1.0, 1.0, 1.0, 1.0, 1.0, 1.0, 1.0, 1.0, 1.0, 1.0, 1.0, 1.0, 1.0, 1.0, 1.0, 1.0, 1.0, 1.0, 1.0, 1.0, 1.0, 1.0, 1.0, 1.0, 1.0, 1.0, 1.0, 1.0, 1.0, 1.0, 1.0, 1.0, 1.0, 1.0, 1.0, 1.0, 1.0, 1.0, 1.0, 1.0, 1.0, 1.0, 1.0, 1.0, 1.0, 1.0, 1.0, 1.0, 1.0, 1.0, 1.0, 1.0, 1.0, 1.0, 1.0, 1.0, 1.0, 1.0, 1.0, 1.0, 1.0, 1.0, 1.0, 1.0, 1.0, 1.0, 1.0, 1.0, 1.0, 1.0, 1.0, 1.0, 1.0, 1.0, 1.0, 1.0, 1.0, 1.0, 1.0, 1.0, 1.0, 1.0, 1.0, 1.0, 1.0, 1.0, 1.0, 1.0, 1.0, 1.0, 1.0, 1.0, 1.0, 1.0, 1.0, 1.0, 1.0, 1.0, 1.0, 1.0, 1.0, 1.0, 1.0, 1.0, 1.0, 1.0, 1.0, 1.0, 1.0, 1.0, 1.0, 1.0, 1.0, 1.0, 1.0, 1.0, 1.0, 1.0, 1.0, 1.0, 1.0, 1.0, 1.0, 1.0, 1.0, 1.0, 1.0, 1.0, 1.0, 1.0, 1.0, 1.0, 1.0, 1.0, 1.0, 1.0, 1.0, 1.0, 1.0, 1.0, 1.0, 1.0, 1.0, 1.0, 1.0, 1.0, 1.0, 1.0, 1.0, 1.0, 1.0, 1.0, 1.0, 1.0, 1.0, 1.0, 1.0, 1.0, 1.0, 1.0, 1.0, 1.0, 1.0, 1.0, 1.0, 1.0, 1.0, 1.0, 1.0, 1.0, 1.0, 1.0, 1.0, 1.0, 1.0, 1.0, 1.0, 1.0, 1.0, 1.0, 1.0, 1.0, 1.0, 1.0, 1.0, 1.0, 1.0, 1.0, 1.0, 1.0, 1.0, 1.0, 1.0, 1.0, 1.0, 1.0, 1.0, 1.0, 1.0, 1.0, 1.0, 1.0, 1.0, 1.0, 1.0, 1.0, 1.0, 1.0, 1.0, 1.0, 1.0, 1.0, 1.0, 1.0, 1.0, 1.0, 1.0, 1.0, 1.0, 1.0, 1.0, 1.0, 1.0, 1.0, 1.0, 1.0, 1.0, 1.0, 1.0, 1.0, 1.0, 1.0, 1.0, 1.0, 1.0, 1.0, 1.0, 1.0, 1.0, 1.0, 1.0, 1.0, 1.0, 1.0, 1.0, 1.0, 1.0, 1.0, 1.0, 1.0, 1.0, 1.0, 1.0, 1.0, 1.0, 1.0, 1.0, 1.0, 1.0, 1.0, 1.0, 1.0, 1.0, 1.0, 1.0, 1.0, 1.0, 1.0, 1.0, 1.0, 1.0, 1.0, 1.0, 1.0, 1.0, 1.0, 1.0, 1.0, 1.0, 1.0, 1.0, 1.0, 1.0, 1.0, 1.0, 1.0, 1.0, 1.0, 1.0, 1.0, 1.0, 1.0, 1.0, 1.0, 1.0, 1.0, 1.0, 1.0, 1.0, 1.0, 1.0, 1.0, 1.0, 1.0, 1.0, 1.0, 1.0, 1.0, 1.0, 1.0, 1.0, 1.0, 1.0, 1.0, 1.0, 1.0, 1.0, 1.0, 1.0, 1.0, 1.0, 1.0, 1.0, 1.0, 1.0, 1.0, 1.0, 1.0, 1.0, 1.0, 1.0, 1.0, 1.0, 1.0, 1.0, 1.0, 1.0, 1.0, 1.0, 1.0, 1.0, 1.0, 1.0, 1.0, 1.0, 1.0, 1.0, 1.0, 1.0, 1.0, 1.0, 1.0, 1.0, 1.0, 1.0, 1.0, 1.0, 1.0, 1.0, 1.0, 1.0, 1.0, 1.0, 1.0, 1.0, 1.0, 1.0, 1.0, 1.0, 1.0, 1.0, 1.0, 1.0, 1.0, 1.0, 1.0, 1.0, 1.0, 1.0, 1.0, 1.0, 1.0, 1.0, 1.0, 1.0, 1.0, 1.0, 1.0, 1.0, 1.0, 1.0, 1.0, 1.0, 1.0, 1.0, 1.0, 1.0, 1.0, 1.0, 1.0, 1.0, 1.0, 1.0, 1.0, 1.0, 1.0, 1.0, 1.0, 1.0, 1.0, 1.0, 1.0, 1.0, 1.0, 1.0, 1.0, 1.0, 1.0, 1.0, 1.0, 1.0, 1.0, 1.0, 1.0, 1.0, 1.0, 1.0, 1.0, 1.0, 1.0, 1.0, 1.0, 1.0, 1.0, 1.0, 1.0, 1.0, 1.0, 1.0, 1.0, 1.0, 1.0, 1.0, 1.0, 1.0, 1.0, 1.0, 1.0, 1.0, 1.0, 1.0, 1.0, 1.0, 1.0, 1.0, 1.0, 1.0, 1.0, 1.0, 1.0, 1.0, 1.0, 1.0, 1.0, 1.0, 1.0, 1.0, 1.0, 1.0, 1.0, 1.0, 1.0, 1.0, 1.0, 1.0, 1.0, 1.0, 1.0, 1.0, 1.0, 1.0, 1.0, 1.0, 1.0, 1.0, 1.0, 1.0, 1.0, 1.0, 1.0, 1.0, 1.0, 1.0, 1.0, 1.0, 1.0, 1.0, 1.0, 1.0, 1.0, 1.0, 1.0, 1.0, 1.0, 1.0, 1.0, 1.0, 1.0, 1.0, 1.0, 1.0, 1.0, 1.0, 1.0, 1.0, 1.0, 1.0, 1.0, 1.0, 1.0, 1.0, 1.0, 1.0, 1.0, 1.0, 1.0, 1.0, 1.0, 1.0, 1.0, 1.0, 1.0, 1.0, 1.0, 1.0, 1.0, 1.0, 1.0, 1.0, 1.0, 1.0, 1.0, 1.0, 1.0, 1.0, 1.0, 1.0, 1.0, 1.0, 1.0, 1.0, 1.0, 1.0, 1.0, 1.0, 1.0, 1.0, 1.0, 1.0, 1.0, 1.0, 1.0, 1.0, 1.0, 1.0, 1.0, 1.0, 1.0, 1.0, 1.0, 1.0, 1.0, 1.0, 1.0, 1.0, 1.0, 1.0, 1.0, 1.0, 1.0, 1.0, 1.0, 1.0, 1.0, 1.0, 1.0, 1.0, 1.0, 1.0, 1.0, 1.0, 1.0, 1.0, 1.0, 1.0, 1.0, 1.0, 1.0, 1.0, 1.0, 1.0, 1.0, 1.0, 1.0, 1.0, 1.0, 1.0, 1.0, 1.0, 1.0, 1.0, 1.0, 1.0, 1.0, 1.0, 1.0, 1.0, 1.0, 1.0, 1.0, 1.0, 1.0, 1.0, 1.0, 1.0, 1.0, 1.0, 1.0, 1.0, 1.0, 1.0, 1.0, 1.0, 1.0, 1.0, 1.0, 1.0, 1.0, 1.0, 1.0, 1.0, 1.0, 1.0, 1.0, 1.0, 1.0, 1.0, 1.0, 1.0, 1.0, 1.0, 1.0, 1.0, 1.0, 1.0, 1.0, 1.0, 1.0, 1.0, 1.0, 1.0, 1.0, 1.0, 1.0, 1.0, 1.0, 1.0, 1.0, 1.0, 1.0, 1.0, 1.0, 1.0, 1.0, 1.0, 1.0, 1.0, 1.0, 1.0, 1.0, 1.0, 1.0, 1.0, 1.0, 1.0, 1.0, 1.0, 1.0, 1.0, 1.0, 1.0, 1.0, 1.0, 1.0, 1.0, 1.0, 1.0, 1.0, 1.0, 1.0, 1.0, 1.0, 1.0, 1.0, 1.0, 1.0, 1.0, 1.0, 1.0, 1.0, 1.0, 1.0, 1.0, 1.0, 1.0, 1.0, 1.0, 1.0, 1.0, 1.0, 1.0, 1.0, 1.0, 1.0, 1.0, 1.0, 1.0, 1.0, 1.0, 1.0, 1.0, 1.0, 1.0, 1.0, 1.0, 1.0, 1.0, 1.0, 1.0, 1.0, 1.0, 1.0, 1.0, 1.0, 1.0, 1.0, 1.0, 1.0, 1.0, 1.0, 1.0, 1.0, 1.0, 1.0, 1.0, 1.0, 1.0, 1.0, 1.0, 1.0, 1.0, 1.0, 1.0, 1.0, 1.0, 1.0, 1.0, 1.0, 1.0, 1.0, 1.0, 1.0, 1.0, 1.0, 1.0, 1.0, 1.0, 1.0, 1.0, 1.0, 1.0, 1.0, 1.0, 1.0, 1.0, 1.0, 1.0, 1.0, 1.0, 1.0, 1.0, 1.0, 1.0, 1.0, 1.0, 1.0, 1.0, 1.0, 1.0, 1.0, 1.0, 1.0, 1.0, 1.0, 1.0, 1.0, 1.0, 1.0, 1.0, 1.0, 1.0, 1.0, 1.0, 1.0, 1.0, 1.0, 1.0, 1.0, 1.0, 1.0, 1.0, 1.0, 1.0, 1.0, 1.0, 1.0, 1.0, 1.0, 1.0, 1.0, 1.0, 1.0, 1.0, 1.0, 1.0, 1.0, 1.0, 1.0, 1.0, 1.0, 1.0, 1.0, 1.0, 1.0, 1.0, 1.0, 1.0, 1.0, 1.0, 1.0, 1.0, 1.0, 1.0, 1.0, 1.0, 1.0, 1.0, 1.0, 1.0, 1.0, 1.0, 1.0, 1.0, 1.0, 1.0, 1.0, 1.0, 1.0, 1.0, 1.0, 1.0, 1.0, 1.0, 1.0, 1.0, 1.0, 1.0, 1.0, 1.0, 1.0, 1.0, 1.0, 1.0, 1.0, 1.0, 1.0, 1.0, 1.0, 1.0, 1.0, 1.0, 1.0, 1.0, 1.0, 1.0, 1.0, 1.0, 1.0, 1.0, 1.0, 1.0, 1.0, 1.0, 1.0, 1.0, 1.0, 1.0, 1.0, 1.0, 1.0, 1.0, 1.0, 1.0, 1.0, 1.0, 1.0, 1.0, 1.0, 1.0, 1.0, 1.0, 1.0, 1.0, 1.0, 1.0, 1.0, 1.0, 1.0, 1.0, 1.0, 1.0, 1.0, 1.0, 1.0, 1.0, 1.0, 1.0, 1.0, 1.0, 1.0, 1.0, 1.0, 1.0, 1.0, 1.0, 1.0, 1.0, 1.0, 1.0, 1.0, 1.0, 1.0, 1.0, 1.0, 1.0, 1.0, 1.0, 1.0, 1.0, 1.0, 1.0, 1.0, 1.0, 1.0, 1.0, 1.0, 1.0, 1.0, 1.0, 1.0, 1.0, 1.0, 1.0, 1.0, 1.0, 1.0, 1.0, 1.0, 1.0, 1.0, 1.0, 1.0, 1.0, 1.0, 1.0, 1.0, 1.0, 1.0, 1.0, 1.0, 1.0, 1.0, 1.0, 1.0, 1.0, 1.0, 1.0, 1.0, 1.0, 1.0, 1.0, 1.0, 1.0, 1.0, 1.0, 1.0, 1.0, 1.0, 1.0, 1.0, 1.0, 1.0, 1.0, 1.0, 1.0, 1.0, 1.0, 1.0, 1.0, 1.0, 1.0, 1.0, 1.0, 1.0, 1.0, 1.0, 1.0, 1.0, 1.0, 1.0, 1.0, 1.0, 1.0, 1.0, 1.0, 1.0, 1.0, 1.0, 1.0, 1.0, 1.0, 1.0, 1.0, 1.0, 1.0, 1.0, 1.0, 1.0, 1.0, 1.0, 1.0, 1.0, 1.0, 1.0, 1.0, 1.0, 1.0, 1.0, 1.0, 1.0, 1.0, 1.0, 1.0, 1.0, 1.0, 1.0, 1.0, 1.0, 1.0, 1.0, 1.0, 1.0, 1.0, 1.0, 1.0, 1.0, 1.0, 1.0, 1.0, 1.0, 1.0, 1.0, 1.0, 1.0, 1.0, 1.0, 1.0, 1.0, 1.0, 1.0, 1.0, 1.0, 1.0, 1.0, 1.0, 1.0, 1.0, 1.0, 1.0, 1.0, 1.0, 1.0, 1.0, 1.0, 1.0, 1.0, 1.0, 1.0, 1.0, 1.0, 1.0, 1.0, 1.0, 1.0, 1.0, 1.0, 1.0, 1.0, 1.0, 1.0, 1.0, 1.0, 1.0, 1.0, 1.0, 1.0, 1.0, 1.0, 1.0, 1.0, 1.0, 1.0, 1.0, 1.0, 1.0, 1.0, 1.0, 1.0, 1.0, 1.0, 1.0, 1.0, 1.0, 1.0, 1.0, 1.0, 1.0, 1.0, 1.0, 1.0, 1.0, 1.0, 1.0, 1.0, 1.0, 1.0, 1.0, 1.0, 1.0, 1.0, 1.0, 1.0, 1.0, 1.0, 1.0, 1.0, 1.0, 1.0, 1.0, 1.0, 1.0, 1.0, 1.0, 1.0, 1.0, 1.0, 1.0, 1.0, 1.0, 1.0, 1.0, 1.0, 1.0, 1.0, 1.0, 1.0, 1.0, 1.0, 1.0, 1.0, 1.0, 1.0, 1.0, 1.0, 1.0, 1.0, 1.0, 1.0, 1.0, 1.0, 1.0, 1.0, 1.0, 1.0, 1.0, 1.0, 1.0, 1.0, 1.0, 1.0, 1.0, 1.0, 1.0, 1.0, 1.0, 1.0, 1.0, 1.0, 1.0, 1.0, 1.0, 1.0, 1.0, 1.0, 1.0, 1.0, 1.0, 1.0, 1.0, 1.0, 1.0, 1.0, 1.0, 1.0, 1.0, 1.0, 1.0, 1.0, 1.0, 1.0, 1.0, 1.0, 1.0, 1.0, 1.0, 1.0, 1.0, 1.0, 1.0, 1.0, 1.0, 1.0, 1.0, 1.0, 1.0, 1.0, 1.0, 1.0, 1.0, 1.0, 1.0, 1.0, 1.0, 1.0, 1.0, 1.0, 1.0, 1.0, 1.0, 1.0, 1.0, 1.0, 1.0, 1.0, 1.0, 1.0, 1.0, 1.0, 1.0, 1.0, 1.0, 1.0, 1.0, 1.0, 1.0, 1.0, 1.0, 1.0, 1.0, 1.0, 1.0, 1.0, 1.0, 1.0, 1.0, 1.0, 1.0, 1.0, 1.0, 1.0, 1.0, 1.0, 1.0, 1.0, 1.0, 1.0, 1.0, 1.0, 1.0, 1.0, 1.0, 1.0, 1.0, 1.0, 1.0, 1.0, 1.0, 1.0, 1.0, 1.0, 1.0, 1.0, 1.0, 1.0, 1.0, 1.0, 1.0, 1.0, 1.0, 1.0, 1.0, 1.0, 1.0, 1.0, 1.0, 1.0, 1.0, 1.0, 1.0, 1.0, 1.0, 1.0, 1.0, 1.0, 1.0, 1.0, 1.0, 1.0, 1.0, 1.0, 1.0, 1.0, 1.0, 1.0, 1.0, 1.0, 1.0, 1.0, 1.0, 1.0, 1.0, 1.0, 1.0, 1.0, 1.0, 1.0, 1.0, 1.0, 1.0, 1.0, 1.0, 1.0, 1.0, 1.0, 1.0, 1.0, 1.0, 1.0, 1.0, 1.0, 1.0, 1.0, 1.0, 1.0, 1.0, 1.0, 1.0, 1.0, 1.0, 1.0, 1.0, 1.0, 1.0, 1.0, 1.0, 1.0, 1.0, 1.0, 1.0, 1.0, 1.0, 1.0, 1.0, 1.0, 1.0, 1.0, 1.0, 1.0, 1.0, 1.0, 1.0, 1.0, 1.0, 1.0, 1.0, 1.0, 1.0, 1.0, 1.0, 1.0, 1.0, 1.0, 1.0, 1.0, 1.0, 1.0, 1.0, 1.0, 1.0, 1.0, 1.0, 1.0, 1.0, 1.0, 1.0, 1.0, 1.0, 1.0, 1.0, 1.0, 1.0, 1.0, 1.0, 1.0, 1.0, 1.0, 1.0, 1.0, 1.0, 1.0, 1.0, 1.0, 1.0, 1.0, 1.0, 1.0, 1.0, 1.0, 1.0, 1.0, 1.0, 1.0, 1.0, 1.0, 1.0, 1.0, 1.0, 1.0, 1.0, 1.0, 1.0, 1.0, 1.0, 1.0, 1.0, 1.0, 1.0, 1.0, 1.0, 1.0, 1.0, 1.0, 1.0, 1.0, 1.0, 1.0, 1.0, 1.0, 1.0, 1.0, 1.0, 1.0, 1.0, 1.0, 1.0, 1.0, 1.0, 1.0, 1.0, 1.0, 1.0, 1.0, 1.0, 1.0, 1.0, 1.0, 1.0, 1.0, 1.0, 1.0, 1.0, 1.0, 1.0, 1.0, 1.0, 1.0, 1.0, 1.0, 1.0, 1.0, 1.0, 1.0, 1.0, 1.0, 1.0, 1.0, 1.0, 1.0, 1.0, 1.0, 1.0, 1.0, 1.0, 1.0, 1.0, 1.0, 1.0, 1.0, 1.0, 1.0, 1.0, 1.0, 1.0, 1.0, 1.0, 1.0, 1.0, 1.0, 1.0, 1.0, 1.0, 1.0, 1.0, 1.0, 1.0, 1.0, 1.0, 1.0, 1.0, 1.0, 1.0, 1.0, 1.0, 1.0, 1.0, 1.0, 1.0, 1.0, 1.0, 1.0, 1.0, 1.0, 1.0, 1.0, 1.0, 1.0, 1.0, 1.0, 1.0, 1.0, 1.0, 1.0, 1.0, 1.0, 1.0, 1.0, 1.0, 1.0, 1.0, 1.0, 1.0, 1.0, 1.0, 1.0, 1.0, 1.0, 1.0, 1.0, 1.0, 1.0, 1.0, 1.0, 1.0, 1.0, 1.0, 1.0, 1.0, 1.0, 1.0, 1.0, 1.0, 1.0, 1.0, 1.0, 1.0, 1.0, 1.0, 1.0, 1.0, 1.0, 1.0, 1.0, 1.0, 1.0, 1.0, 1.0, 1.0, 1.0, 1.0, 1.0, 1.0, 1.0, 1.0, 1.0, 1.0, 1.0, 1.0, 1.0, 1.0, 1.0, 1.0, 1.0, 1.0, 1.0, 1.0, 1.0, 1.0, 1.0, 1.0, 1.0, 1.0, 1.0, 1.0, 1.0, 1.0, 1.0, 1.0, 1.0, 1.0, 1.0, 1.0, 1.0, 1.0, 1.0, 1.0, 1.0, 1.0, 1.0, 1.0, 1.0, 1.0, 1.0, 1.0, 1.0, 1.0, 1.0, 1.0, 1.0, 1.0, 1.0, 1.0, 1.0, 1.0, 1.0, 1.0, 1.0, 1.0, 1.0, 1.0, 1.0, 1.0, 1.0, 1.0, 1.0, 1.0, 1.0, 1.0, 1.0, 1.0, 1.0, 1.0, 1.0, 1.0, 1.0, 1.0, 1.0, 1.0, 1.0, 1.0, 1.0, 1.0, 1.0, 1.0, 1.0, 1.0, 1.0, 1.0, 1.0, 1.0, 1.0, 1.0, 1.0, 1.0, 1.0, 1.0, 1.0, 1.0, 1.0, 1.0, 1.0, 1.0, 1.0, 1.0, 1.0, 1.0, 1.0, 1.0, 1.0, 1.0, 1.0, 1.0, 1.0, 1.0, 1.0, 1.0, 1.0, 1.0, 1.0, 1.0, 1.0, 1.0, 1.0, 1.0, 1.0, 1.0, 1.0, 1.0, 1.0, 1.0, 1.0, 1.0, 1.0, 1.0, 1.0, 1.0, 1.0, 1.0, 1.0, 1.0, 1.0, 1.0, 1.0, 1.0, 1.0, 1.0, 1.0, 1.0, 1.0, 1.0, 1.0, 1.0, 1.0, 1.0, 1.0, 1.0, 1.0, 1.0, 1.0, 1.0, 1.0, 1.0, 1.0, 1.0, 1.0, 1.0, 1.0, 1.0, 1.0, 1.0, 1.0, 1.0, 1.0, 1.0, 1.0, 1.0, 1.0, 1.0, 1.0, 1.0, 1.0, 1.0, 1.0, 1.0, 1.0, 1.0, 1.0, 1.0, 1.0, 1.0, 1.0, 1.0, 1.0, 1.0, 1.0, 1.0, 1.0, 1.0, 1.0, 1.0, 1.0, 1.0, 1.0, 1.0, 1.0, 1.0, 1.0, 1.0, 1.0, 1.0, 1.0, 1.0, 1.0, 1.0, 1.0, 1.0, 1.0, 1.0, 1.0, 1.0, 1.0, 1.0, 1.0, 1.0, 1.0, 1.0, 1.0, 1.0, 1.0, 1.0, 1.0, 1.0, 1.0, 1.0, 1.0, 1.0, 1.0, 1.0, 1.0, 1.0, 1.0, 1.0, 1.0, 1.0, 1.0, 1.0, 1.0, 1.0, 1.0, 1.0, 1.0, 1.0, 1.0, 1.0, 1.0, 1.0, 1.0, 1.0, 1.0, 1.0, 1.0, 1.0, 1.0, 1.0, 1.0, 1.0, 1.0, 1.0, 1.0, 1.0, 1.0, 1.0, 1.0, 1.0, 1.0, 1.0, 1.0, 1.0, 1.0, 1.0, 1.0, 1.0, 1.0, 1.0, 1.0, 1.0, 1.0, 1.0, 1.0, 1.0, 1.0, 1.0, 1.0, 1.0, 1.0, 1.0, 1.0, 1.0, 1.0, 1.0, 1.0, 1.0, 1.0, 1.0, 1.0, 1.0, 1.0, 1.0, 1.0, 1.0, 1.0, 1.0, 1.0, 1.0, 1.0, 1.0, 1.0, 1.0, 1.0, 1.0, 1.0, 1.0, 1.0, 1.0, 1.0, 1.0, 1.0, 1.0, 1.0, 1.0, 1.0, 1.0, 1.0, 1.0, 1.0, 1.0, 1.0, 1.0, 1.0, 1.0, 1.0, 1.0, 1.0, 1.0, 1.0, 1.0, 1.0, 1.0, 1.0, 1.0, 1.0, 1.0, 1.0, 1.0, 1.0, 1.0, 1.0, 1.0, 1.0, 1.0, 1.0, 1.0, 1.0, 1.0, 1.0, 1.0, 1.0, 1.0, 1.0, 1.0, 1.0, 1.0, 1.0, 1.0, 1.0, 1.0, 1.0, 1.0, 1.0, 1.0, 1.0, 1.0, 1.0, 1.0, 1.0, 1.0, 1.0, 1.0, 1.0, 1.0, 1.0, 1.0, 1.0, 1.0, 1.0, 1.0, 1.0, 1.0, 1.0, 1.0, 1.0, 1.0, 1.0, 1.0, 1.0, 1.0, 1.0, 1.0, 1.0, 1.0, 1.0, 1.0, 1.0, 1.0, 1.0, 1.0, 1.0, 1.0, 1.0, 1.0, 1.0, 1.0, 1.0, 1.0, 1.0, 1.0, 1.0, 1.0, 1.0, 1.0, 1.0, 1.0, 1.0, 1.0, 1.0, 1.0, 1.0, 1.0, 1.0, 1.0, 1.0, 1.0, 1.0, 1.0, 1.0, 1.0, 1.0, 1.0, 1.0, 1.0, 1.0, 1.0, 1.0, 1.0, 1.0, 1.0, 1.0, 1.0, 1.0, 1.0, 1.0, 1.0, 1.0, 1.0, 1.0, 1.0, 1.0, 1.0, 1.0, 1.0, 1.0, 1.0, 1.0, 1.0, 1.0, 1.0, 1.0, 1.0, 1.0, 1.0, 1.0, 1.0, 1.0, 1.0, 1.0, 1.0, 1.0, 1.0, 1.0, 1.0, 1.0, 1.0, 1.0, 1.0, 1.0, 1.0, 1.0, 1.0, 1.0, 1.0, 1.0, 1.0, 1.0, 1.0, 1.0, 1.0, 1.0, 1.0, 1.0, 1.0, 1.0, 1.0, 1.0, 1.0, 1.0, 1.0, 1.0, 1.0, 1.0, 1.0, 1.0, 1.0, 1.0, 1.0, 1.0, 1.0, 1.0, 1.0, 1.0, 1.0, 1.0, 1.0, 1.0, 1.0, 1.0, 1.0, 1.0, 1.0, 1.0, 1.0, 1.0, 1.0, 1.0, 1.0, 1.0, 1.0, 1.0, 1.0, 1.0, 1.0, 1.0, 1.0, 1.0, 1.0, 1.0, 1.0, 1.0, 1.0, 1.0, 1.0, 1.0, 1.0, 1.0, 1.0, 1.0, 1.0, 1.0, 1.0, 1.0, 1.0, 1.0, 1.0, 1.0, 1.0, 1.0, 1.0, 1.0, 1.0, 1.0, 1.0, 1.0, 1.0, 1.0, 1.0, 1.0, 1.0, 1.0, 1.0, 1.0, 1.0, 1.0, 1.0, 1.0, 1.0, 1.0, 1.0, 1.0, 1.0, 1.0, 1.0, 1.0, 1.0, 1.0, 1.0, 1.0, 1.0, 1.0, 1.0, 1.0, 1.0, 1.0, 1.0, 1.0, 1.0, 1.0, 1.0, 1.0, 1.0, 1.0, 1.0, 1.0, 1.0, 1.0, 1.0, 1.0, 1.0, 1.0, 1.0, 1.0, 1.0, 1.0, 1.0, 1.0, 1.0, 1.0, 1.0, 1.0, 1.0, 1.0, 1.0, 1.0, 1.0, 1.0, 1.0, 1.0, 1.0, 1.0, 1.0, 1.0, 1.0, 1.0, 1.0, 1.0, 1.0, 1.0, 1.0, 1.0, 1.0, 1.0, 1.0, 1.0, 1.0, 1.0, 1.0, 1.0, 1.0, 1.0, 1.0, 1.0, 1.0, 1.0, 1.0, 1.0, 1.0, 1.0, 1.0, 1.0, 1.0, 1.0, 1.0, 1.0, 1.0, 1.0, 1.0, 1.0, 1.0, 1.0, 1.0, 1.0, 1.0, 1.0, 1.0, 1.0, 1.0, 1.0, 1.0, 1.0, 1.0, 1.0, 1.0, 1.0, 1.0, 1.0, 1.0, 1.0, 1.0, 1.0, 1.0, 1.0, 1.0, 1.0, 1.0, 1.0, 1.0, 1.0, 1.0, 1.0, 1.0, 1.0, 1.0, 1.0, 1.0, 1.0, 1.0, 1.0, 1.0, 1.0, 1.0, 1.0, 1.0, 1.0, 1.0, 1.0, 1.0, 1.0, 1.0, 1.0, 1.0, 1.0, 1.0, 1.0, 1.0, 1.0, 1.0, 1.0, 1.0, 1.0, 1.0, 1.0, 1.0, 1.0, 1.0, 1.0, 1.0, 1.0, 1.0, 1.0, 1.0, 1.0, 1.0, 1.0, 1.0, 1.0, 1.0, 1.0, 1.0, 1.0, 1.0, 1.0, 1.0, 1.0, 1.0, 1.0, 1.0, 1.0, 1.0, 1.0, 1.0, 1.0, 1.0, 1.0, 1.0, 1.0, 1.0, 1.0, 1.0, 1.0, 1.0, 1.0, 1.0, 1.0, 1.0, 1.0, 1.0, 1.0, 1.0, 1.0, 1.0, 1.0, 1.0, 1.0, 1.0, 1.0, 1.0, 1.0, 1.0, 1.0, 1.0, 1.0, 1.0, 1.0, 1.0, 1.0, 1.0, 1.0, 1.0, 1.0, 1.0, 1.0, 1.0, 1.0, 1.0, 1.0, 1.0, 1.0, 1.0, 1.0, 1.0, 1.0, 1.0, 1.0, 1.0, 1.0, 1.0, 1.0, 1.0, 1.0, 1.0, 1.0, 1.0, 1.0, 1.0, 1.0, 1.0, 1.0, 1.0, 1.0, 1.0, 1.0, 1.0, 1.0, 1.0, 1.0, 1.0, 1.0, 1.0, 1.0, 1.0, 1.0, 1.0, 1.0, 1.0, 1.0, 1.0, 1.0, 1.0, 1.0, 1.0, 1.0, 1.0, 1.0, 1.0, 1.0, 1.0, 1.0, 1.0, 1.0, 1.0, 1.0, 1.0, 1.0, 1.0, 1.0, 1.0, 1.0, 1.0, 1.0, 1.0, 1.0, 1.0, 1.0, 1.0, 1.0, 1.0, 1.0, 1.0, 1.0, 1.0, 1.0, 1.0, 1.0, 1.0, 1.0, 1.0, 1.0, 1.0, 1.0, 1.0, 1.0, 1.0, 1.0, 1.0, 1.0, 1.0, 1.0, 1.0, 1.0, 1.0, 1.0, 1.0, 1.0, 1.0, 1.0, 1.0, 1.0, 1.0, 1.0, 1.0, 1.0, 1.0, 1.0, 1.0, 1.0, 1.0, 1.0, 1.0, 1.0, 1.0, 1.0, 1.0, 1.0, 1.0, 1.0, 1.0, 1.0, 1.0, 1.0, 1.0, 1.0, 1.0, 1.0, 1.0, 1.0, 1.0, 1.0, 1.0, 1.0, 1.0, 1.0, 1.0, 1.0, 1.0, 1.0, 1.0, 1.0, 1.0, 1.0, 1.0, 1.0, 1.0, 1.0, 1.0, 1.0, 1.0, 1.0, 1.0, 1.0, 1.0, 1.0, 1.0, 1.0, 1.0, 1.0, 1.0, 1.0, 1.0, 1.0, 1.0, 1.0, 1.0, 1.0, 1.0, 1.0, 1.0, 1.0, 1.0, 1.0, 1.0, 1.0, 1.0, 1.0, 1.0, 1.0, 1.0, 1.0, 1.0, 1.0, 1.0, 1.0, 1.0, 1.0, 1.0, 1.0, 1.0, 1.0, 1.0, 1.0, 1.0, 1.0, 1.0, 1.0, 1.0, 1.0, 1.0, 1.0, 1.0, 1.0, 1.0, 1.0, 1.0, 1.0, 1.0, 1.0, 1.0, 1.0, 1.0, 1.0, 1.0, 1.0, 1.0, 1.0, 1.0, 1.0, 1.0, 1.0, 1.0, 1.0, 1.0, 1.0, 1.0, 1.0, 1.0, 1.0, 1.0, 1.0, 1.0, 1.0, 1.0, 1.0, 1.0, 1.0, 1.0, 1.0, 1.0, 1.0, 1.0, 1.0, 1.0, 1.0, 1.0, 1.0, 1.0, 1.0, 1.0, 1.0, 1.0, 1.0, 1.0, 1.0, 1.0, 1.0, 1.0, 1.0, 1.0, 1.0, 1.0, 1.0, 1.0, 1.0, 1.0, 1.0, 1.0, 1.0, 1.0, 1.0, 1.0, 1.0, 1.0, 1.0, 1.0, 1.0, 1.0, 1.0, 1.0, 1.0, 1.0, 1.0, 1.0, 1.0, 1.0, 1.0, 1.0, 1.0, 1.0, 1.0, 1.0, 1.0, 1.0, 1.0, 1.0, 1.0, 1.0, 1.0, 1.0, 1.0, 1.0, 1.0, 1.0, 1.0, 1.0, 1.0, 1.0, 1.0, 1.0, 1.0, 1.0, 1.0, 1.0, 1.0, 1.0, 1.0, 1.0, 1.0, 1.0, 1.0, 1.0, 1.0, 1.0, 1.0, 1.0, 1.0, 1.0, 1.0, 1.0, 1.0, 1.0, 1.0, 1.0, 1.0, 1.0, 1.0, 1.0, 1.0, 1.0, 1.0, 1.0, 1.0, 1.0, 1.0, 1.0, 1.0, 1.0, 1.0, 1.0, 1.0, 1.0, 1.0, 1.0, 1.0, 1.0, 1.0, 1.0, 1.0, 1.0, 1.0, 1.0, 1.0, 1.0, 1.0, 1.0, 1.0, 1.0, 1.0, 1.0, 1.0, 1.0, 1.0, 1.0, 1.0, 1.0, 1.0, 1.0, 1.0, 1.0, 1.0, 1.0, 1.0, 1.0, 1.0, 1.0, 1.0, 1.0, 1.0, 1.0, 1.0, 1.0, 1.0, 1.0, 1.0, 1.0, 1.0, 1.0, 1.0, 1.0, 1.0, 1.0, 1.0, 1.0, 1.0, 1.0, 1.0, 1.0, 1.0, 1.0, 1.0, 1.0, 1.0, 1.0, 1.0, 1.0, 1.0, 1.0, 1.0, 1.0, 1.0, 1.0, 1.0, 1.0, 1.0, 1.0, 1.0, 1.0, 1.0, 1.0, 1.0, 1.0, 1.0, 1.0, 1.0, 1.0, 1.0, 1.0, 1.0, 1.0, 1.0, 1.0, 1.0, 1.0, 1.0, 1.0, 1.0, 1.0, 1.0, 1.0, 1.0, 1.0, 1.0, 1.0, 1.0, 1.0, 1.0, 1.0, 1.0, 1.0, 1.0, 1.0, 1.0, 1.0, 1.0, 1.0, 1.0, 1.0, 1.0, 1.0, 1.0, 1.0, 1.0, 1.0, 1.0, 1.0, 1.0, 1.0, 1.0, 1.0, 1.0, 1.0, 1.0, 1.0, 1.0, 1.0, 1.0, 1.0, 1.0, 1.0, 1.0, 1.0, 1.0, 1.0, 1.0, 1.0, 1.0, 1.0, 1.0, 1.0, 1.0, 1.0, 1.0, 1.0, 1.0, 1.0, 1.0, 1.0, 1.0, 1.0, 1.0, 1.0, 1.0, 1.0, 1.0, 1.0, 1.0, 1.0, 1.0, 1.0, 1.0, 1.0, 1.0, 1.0, 1.0, 1.0, 1.0, 1.0, 1.0, 1.0, 1.0, 1.0, 1.0, 1.0, 1.0, 1.0, 1.0, 1.0, 1.0, 1.0, 1.0, 1.0, 1.0, 1.0, 1.0, 1.0, 1.0, 1.0, 1.0, 1.0, 1.0, 1.0, 1.0, 1.0, 1.0, 1.0, 1.0, 1.0, 1.0, 1.0, 1.0, 1.0, 1.0, 1.0, 1.0, 1.0, 1.0, 1.0, 1.0, 1.0, 1.0, 1.0, 1.0, 1.0, 1.0, 1.0, 1.0, 1.0, 1.0, 1.0, 1.0, 1.0, 1.0, 1.0, 1.0, 1.0, 1.0, 1.0, 1.0, 1.0, 1.0, 1.0, 1.0, 1.0, 1.0, 1.0, 1.0, 1.0, 1.0, 1.0, 1.0, 1.0, 1.0, 1.0, 1.0, 1.0, 1.0, 1.0, 1.0, 1.0, 1.0, 1.0, 1.0, 1.0, 1.0, 1.0, 1.0, 1.0, 1.0, 1.0, 1.0, 1.0, 1.0, 1.0, 1.0, 1.0, 1.0, 1.0, 1.0, 1.0, 1.0, 1.0, 1.0, 1.0, 1.0, 1.0, 1.0, 1.0, 1.0, 1.0, 1.0, 1.0, 1.0, 1.0, 1.0, 1.0, 1.0, 1.0, 1.0, 1.0, 1.0, 1.0, 1.0, 1.0, 1.0, 1.0, 1.0, 1.0, 1.0, 1.0, 1.0, 1.0, 1.0, 1.0, 1.0, 1.0, 1.0, 1.0, 1.0, 1.0, 1.0, 1.0, 1.0, 1.0, 1.0, 1.0, 1.0, 1.0, 1.0, 1.0, 1.0, 1.0, 1.0, 1.0, 1.0, 1.0, 1.0, 1.0, 1.0, 1.0, 1.0, 1.0, 1.0, 1.0, 1.0, 1.0, 1.0, 1.0, 1.0, 1.0, 1.0, 1.0, 1.0, 1.0, 1.0, 1.0, 1.0, 1.0, 1.0, 1.0, 1.0, 1.0, 1.0, 1.0, 1.0, 1.0, 1.0, 1.0, 1.0, 1.0, 1.0, 1.0, 1.0, 1.0, 1.0, 1.0, 1.0, 1.0, 1.0, 1.0, 1.0, 1.0, 1.0, 1.0, 1.0, 1.0, 1.0, 1.0, 1.0, 1.0, 1.0, 1.0, 1.0, 1.0, 1.0, 1.0, 1.0, 1.0, 1.0, 1.0, 1.0, 1.0, 1.0, 1.0, 1.0, 1.0, 1.0, 1.0, 1.0, 1.0, 1.0, 1.0, 1.0, 1.0, 1.0, 1.0, 1.0, 1.0, 1.0, 1.0, 1.0, 1.0, 1.0, 1.0, 1.0, 1.0, 1.0, 1.0, 1.0, 1.0, 1.0, 1.0, 1.0, 1.0, 1.0, 1.0, 1.0, 1.0, 1.0, 1.0, 1.0, 1.0, 1.0, 1.0, 1.0, 1.0, 1.0, 1.0, 1.0, 1.0, 1.0, 1.0, 1.0, 1.0, 1.0, 1.0, 1.0, 1.0, 1.0, 1.0, 1.0, 1.0, 1.0, 1.0, 1.0, 1.0, 1.0, 1.0, 1.0, 1.0, 1.0, 1.0, 1.0, 1.0, 1.0, 1.0, 1.0, 1.0, 1.0, 1.0, 1.0, 1.0, 1.0, 1.0, 1.0, 1.0, 1.0, 1.0, 1.0, 1.0, 1.0, 1.0, 1.0, 1.0, 1.0, 1.0, 1.0, 1.0, 1.0, 1.0, 1.0, 1.0, 1.0, 1.0, 1.0, 1.0, 1.0, 1.0, 1.0, 1.0, 1.0, 1.0, 1.0, 1.0, 1.0, 1.0, 1.0, 1.0, 1.0, 1.0, 1.0, 1.0, 1.0, 1.0, 1.0, 1.0, 1.0, 1.0, 1.0, 1.0, 1.0, 1.0, 1.0, 1.0, 1.0, 1.0, 1.0, 1.0, 1.0, 1.0, 1.0, 1.0, 1.0, 1.0, 1.0, 1.0, 1.0, 1.0, 1.0, 1.0, 1.0, 1.0, 1.0, 1.0, 1.0, 1.0, 1.0, 1.0, 1.0, 1.0, 1.0, 1.0, 1.0, 1.0, 1.0, 1.0, 1.0, 1.0, 1.0, 1.0, 1.0, 1.0, 1.0, 1.0, 1.0, 1.0, 1.0, 1.0, 1.0, 1.0, 1.0, 1.0, 1.0, 1.0, 1.0, 1.0, 1.0, 1.0, 1.0, 1.0, 1.0, 1.0, 1.0, 1.0, 1.0, 1.0, 1.0, 1.0, 1.0, 1.0, 1.0, 1.0, 1.0, 1.0, 1.0, 1.0, 1.0, 1.0, 1.0, 1.0, 1.0, 1.0, 1.0, 1.0, 1.0, 1.0, 1.0, 1.0, 1.0, 1.0, 1.0, 1.0, 1.0, 1.0, 1.0, 1.0, 1.0, 1.0, 1.0, 1.0, 1.0, 1.0, 1.0, 1.0, 1.0, 1.0, 1.0, 1.0, 1.0, 1.0, 1.0, 1.0, 1.0, 1.0, 1.0, 1.0, 1.0, 1.0, 1.0, 1.0, 1.0, 1.0, 1.0, 1.0, 1.0, 1.0, 1.0, 1.0, 1.0, 1.0, 1.0, 1.0, 1.0, 1.0, 1.0, 1.0, 1.0, 1.0, 1.0, 1.0, 1.0, 1.0, 1.0, 1.0, 1.0, 1.0, 1.0, 1.0, 1.0, 1.0, 1.0, 1.0, 1.0, 1.0, 1.0, 1.0, 1.0, 1.0, 1.0, 1.0, 1.0, 1.0, 1.0, 1.0, 1.0, 1.0, 1.0, 1.0, 1.0, 1.0, 1.0, 1.0, 1.0, 1.0, 1.0, 1.0, 1.0, 1.0, 1.0, 1.0, 1.0, 1.0, 1.0, 1.0, 1.0, 1.0, 1.0, 1.0, 1.0, 1.0, 1.0, 1.0, 1.0, 1.0, 1.0, 1.0, 1.0, 1.0, 1.0, 1.0, 1.0, 1.0, 1.0, 1.0, 1.0, 1.0, 1.0, 1.0, 1.0, 1.0, 1.0, 1.0, 1.0, 1.0, 1.0, 1.0, 1.0, 1.0, 1.0, 1.0, 1.0, 1.0, 1.0, 1.0, 1.0, 1.0, 1.0, 1.0, 1.0, 1.0, 1.0, 1.0, 1.0, 1.0, 1.0, 1.0, 1.0, 1.0, 1.0, 1.0, 1.0, 1.0, 1.0, 1.0, 1.0, 1.0, 1.0, 1.0, 1.0, 1.0, 1.0, 1.0, 1.0, 1.0, 1.0, 1.0, 1.0, 1.0, 1.0, 1.0, 1.0, 1.0, 1.0, 1.0, 1.0, 1.0, 1.0, 1.0, 1.0, 1.0, 1.0, 1.0, 1.0, 1.0, 1.0, 1.0, 1.0, 1.0, 1.0, 1.0, 1.0, 1.0, 1.0, 1.0, 1.0, 1.0, 1.0, 1.0, 1.0, 1.0, 1.0, 1.0, 1.0, 1.0, 1.0, 1.0, 1.0, 1.0, 1.0, 1.0, 1.0, 1.0, 1.0, 1.0, 1.0, 1.0, 1.0, 1.0, 1.0, 1.0, 1.0, 1.0, 1.0, 1.0, 1.0, 1.0, 1.0, 1.0, 1.0, 1.0, 1.0, 1.0, 1.0, 1.0, 1.0, 1.0, 1.0, 1.0, 1.0, 1.0, 1.0, 1.0, 1.0, 1.0, 1.0, 1.0, 1.0, 1.0, 1.0, 1.0, 1.0, 1.0, 1.0, 1.0, 1.0, 1.0, 1.0, 1.0, 1.0, 1.0, 1.0, 1.0, 1.0, 1.0, 1.0, 1.0, 1.0, 1.0, 1.0, 1.0, 1.0, 1.0, 1.0, 1.0, 1.0, 1.0, 1.0, 1.0, 1.0, 1.0, 1.0, 1.0, 1.0, 1.0, 1.0, 1.0, 1.0, 1.0, 1.0, 1.0, 1.0, 1.0, 1.0, 1.0, 1.0, 1.0, 1.0, 1.0, 1.0, 1.0, 1.0, 1.0, 1.0, 1.0, 1.0, 1.0, 1.0, 1.0, 1.0, 1.0, 1.0, 1.0, 1.0, 1.0, 1.0, 1.0, 1.0, 1.0, 1.0, 1.0, 1.0, 1.0, 1.0, 1.0, 1.0, 1.0, 1.0, 1.0, 1.0, 1.0, 1.0, 1.0, 1.0, 1.0, 1.0, 1.0, 1.0, 1.0, 1.0, 1.0, 1.0, 1.0, 1.0, 1.0, 1.0, 1.0, 1.0, 1.0, 1.0, 1.0, 1.0, 1.0, 1.0, 1.0, 1.0, 1.0, 1.0, 1.0, 1.0, 1.0, 1.0, 1.0, 1.0, 1.0, 1.0, 1.0, 1.0, 1.0, 1.0, 1.0, 1.0, 1.0, 1.0, 1.0, 1.0, 1.0, 1.0, 1.0, 1.0, 1.0, 1.0, 1.0, 1.0, 1.0, 1.0, 1.0, 1.0, 1.0, 1.0, 1.0, 1.0, 1.0, 1.0, 1.0, 1.0, 1.0, 1.0, 1.0, 1.0, 1.0, 1.0, 1.0, 1.0, 1.0, 1.0, 1.0, 1.0, 1.0, 1.0, 1.0, 1.0, 1.0, 1.0, 1.0, 1.0, 1.0, 1.0, 1.0, 1.0, 1.0, 1.0, 1.0, 1.0, 1.0, 1.0, 1.0, 1.0, 1.0, 1.0, 1.0, 1.0, 1.0, 1.0, 1.0, 1.0, 1.0, 1.0, 1.0, 1.0, 1.0, 1.0, 1.0, 1.0, 1.0, 1.0, 1.0, 1.0, 1.0, 1.0, 1.0, 1.0, 1.0, 1.0, 1.0, 1.0, 1.0, 1.0, 1.0, 1.0, 1.0, 1.0, 1.0, 1.0, 1.0, 1.0, 1.0, 1.0, 1.0, 1.0, 1.0, 1.0, 1.0, 1.0, 1.0, 1.0, 1.0, 1.0, 1.0, 1.0, 1.0, 1.0, 1.0, 1.0, 1.0, 1.0, 1.0, 1.0, 1.0, 1.0, 1.0, 1.0, 1.0, 1.0, 1.0, 1.0, 1.0, 1.0, 1.0, 1.0, 1.0, 1.0, 1.0, 1.0, 1.0, 1.0, 1.0, 1.0, 1.0, 1.0, 1.0, 1.0, 1.0, 1.0, 1.0, 1.0, 1.0, 1.0, 1.0, 1.0, 1.0, 1.0, 1.0, 1.0, 1.0, 1.0, 1.0, 1.0, 1.0, 1.0, 1.0, 1.0, 1.0, 1.0, 1.0, 1.0, 1.0, 1.0, 1.0, 1.0, 1.0, 1.0, 1.0, 1.0, 1.0, 1.0, 1.0, 1.0, 1.0, 1.0, 1.0, 1.0, 1.0, 1.0, 1.0, 1.0, 1.0, 1.0, 1.0, 1.0, 1.0, 1.0, 1.0, 1.0, 1.0, 1.0, 1.0, 1.0, 1.0, 1.0, 1.0, 1.0, 1.0, 1.0, 1.0, 1.0, 1.0, 1.0, 1.0, 1.0, 1.0, 1.0, 1.0, 1.0, 1.0, 1.0, 1.0, 1.0, 1.0, 1.0, 1.0, 1.0, 1.0, 1.0, 1.0, 1.0, 1.0, 1.0, 1.0, 1.0, 1.0, 1.0, 1.0, 1.0, 1.0, 1.0, 1.0, 1.0, 1.0, 1.0, 1.0, 1.0, 1.0, 1.0, 1.0, 1.0, 1.0, 1.0, 1.0, 1.0, 1.0, 1.0, 1.0, 1.0, 1.0, 1.0, 1.0, 1.0, 1.0, 1.0, 1.0, 1.0, 1.0, 1.0, 1.0, 1.0, 1.0, 1.0, 1.0, 1.0, 1.0, 1.0, 1.0, 1.0, 1.0, 1.0, 1.0, 1.0, 1.0, 1.0, 1.0, 1.0, 1.0, 1.0, 1.0, 1.0, 1.0, 1.0, 1.0, 1.0, 1.0, 1.0, 1.0, 1.0, 1.0, 1.0, 1.0, 1.0, 1.0, 1.0, 1.0, 1.0, 1.0, 1.0, 1.0, 1.0, 1.0, 1.0, 1.0, 1.0, 1.0, 1.0, 1.0, 1.0, 1.0, 1.0, 1.0, 1.0, 1.0, 1.0, 1.0, 1.0, 1.0, 1.0, 1.0, 1.0, 1.0, 1.0, 1.0, 1.0, 1.0, 1.0, 1.0, 1.0, 1.0, 1.0, 1.0, 1.0, 1.0, 1.0, 1.0, 1.0, 1.0, 1.0, 1.0, 1.0, 1.0, 1.0, 1.0, 1.0, 1.0, 1.0, 1.0, 1.0, 1.0, 1.0, 1.0, 1.0, 1.0, 1.0, 1.0, 1.0, 1.0, 1.0, 1.0, 1.0, 1.0, 1.0, 1.0, 1.0, 1.0, 1.0, 1.0, 1.0, 1.0, 1.0, 1.0, 1.0, 1.0, 1.0, 1.0, 1.0, 1.0, 1.0, 1.0, 1.0, 1.0, 1.0, 1.0, 1.0, 1.0, 1.0, 1.0, 1.0, 1.0, 1.0, 1.0, 1.0, 1.0, 1.0, 1.0, 1.0, 1.0, 1.0, 1.0, 1.0, 1.0, 1.0, 1.0, 1.0, 1.0, 1.0, 1.0, 1.0, 1.0, 1.0])
me_cube_002.materials.append(mat_material_001)
me_cube_002.use_remesh_preserve_volume = False
me_cube_002.use_remesh_preserve_attributes = False
me_cube_002.use_mirror_x = True
me_cube_002.update()
arm_armature = bpy.data.armatures.new('Armature')  # bones are not reproduced

# ---- objects
ob_armature = bpy.data.objects.new('Armature', arm_armature)
ob_fish = bpy.data.objects.new('Fish', me_cube_002)

# ---- transforms, parenting, visibility, modifiers, constraints
ob_armature.location = (0.0, 0.6431, 0.0)
ob_armature.show_in_front = True
ob_armature.lineart.crease_threshold = 0.0
ob_fish.parent = ob_armature
ob_fish.matrix_parent_inverse = Matrix(((1.0, 0.0, 0.0, 0.0), (0.0, 1.0, 0.0, -0.6431), (0.0, 0.0, 1.0, 0.0), (0.0, 0.0, 0.0, 1.0)))
ob_fish.location = (0.0, 0.0, 0.0)
ob_fish.lineart.crease_threshold = 0.0
ob_fish.use_mesh_mirror_x = True
_vg = ob_fish.vertex_groups.new(name='Root')
for _i, _w in zip([2, 3, 4, 5, 6, 7, 8, 9, 13, 14, 15, 16, 17, 18, 19, 20, 22, 27, 28, 31, 32, 36, 46, 47, 48, 49, 50, 51, 52, 53, 54, 55, 56, 57, 58, 59, 60, 61, 62, 63, 64, 65, 66, 67, 68, 69, 70, 71, 72, 73, 74, 75, 76, 77, 78, 79, 80, 81, 82, 83, 84, 85, 86, 87, 88, 89, 90, 96, 97, 98, 99, 103, 104, 105, 106, 109, 110, 111, 112, 113, 114, 115, 116, 117, 130, 131, 132, 133, 134, 135, 136, 137, 138, 139, 140, 141, 142, 143, 151, 152, 153, 157, 164, 165, 166, 167, 168, 169, 170, 171, 178, 179, 180, 181, 184, 185, 186, 187, 188, 189, 190, 191, 195, 196, 197, 198, 199, 200, 201, 202, 204, 209, 210, 213, 214, 218, 219, 220, 223, 224, 225, 226, 227, 229, 230, 231, 232, 248, 249, 250, 251, 252, 253, 254, 255, 256, 257, 258, 259, 260, 261, 262, 263, 264, 265, 266, 267, 268, 269, 270, 271, 272, 273, 274, 275, 276, 277, 278, 279, 280, 281, 282, 283, 284, 285, 286, 287, 288, 289, 290, 291, 292, 298, 299, 300, 301, 305, 306, 307, 308, 311, 312, 313, 314, 315, 316, 317, 318, 319, 332, 333, 334, 335, 336, 337, 338, 339, 340, 341, 342, 343, 344, 345, 353, 354, 355, 359, 366, 367, 368, 369, 370, 371, 372, 373, 380, 381, 382, 383], [1.0, 1.0, 0.3528, 0.7201, 1.0, 1.0, 0.9995, 0.7576, 0.3057, 0.7609, 0.9995, 1.0, 1.0, 1.0, 1.0, 1.0, 1.0, 1.0, 1.0, 1.0, 1.0, 1.0, 1.0, 1.0, 1.0, 1.0, 1.0, 1.0, 1.0, 1.0, 1.0, 1.0, 1.0, 1.0, 1.0, 1.0, 1.0, 1.0, 1.0, 1.0, 1.0, 1.0, 1.0, 1.0, 1.0, 1.0, 1.0, 1.0, 1.0, 1.0, 1.0, 1.0, 1.0, 1.0, 1.0, 1.0, 1.0, 1.0, 0.0, 1.0, 0.0, 1.0, 0.0, 1.0, 0.03476, 0.005388, 0.0, 1.0, 1.0, 0.0, 0.0, 1.0, 0.0, 0.0, 0.0, 1.0, 1.0, 1.0, 0.0, 0.0, 1.0, 1.0, 0.0, 0.0, 0.0, 0.0, 1.0, 0.0, 0.0, 1.0, 1.0, 0.0, 0.0, 0.0, 0.0, 0.0, 0.0, 0.0, 0.0, 0.0, 0.0, 1.0, 0.0, 0.0, 0.0, 0.0, 0.0, 0.0, 1.0, 1.0, 1.0, 1.0, 1.0, 1.0, 1.0, 1.0, 0.3528, 0.7201, 1.0, 1.0, 0.9995, 0.7576, 0.3057, 0.7609, 0.9995, 1.0, 1.0, 1.0, 1.0, 1.0, 1.0, 1.0, 1.0, 1.0, 1.0, 1.0, 1.0, 1.0, 1.0, 1.0, 1.0, 0.7324, 0.3606, 1.0, 1.0, 1.0, 1.0, 1.0, 1.0, 1.0, 1.0, 1.0, 1.0, 1.0, 1.0, 1.0, 1.0, 1.0, 1.0, 1.0, 1.0, 1.0, 1.0, 1.0, 1.0, 1.0, 1.0, 1.0, 1.0, 1.0, 1.0, 1.0, 1.0, 1.0, 1.0, 1.0, 1.0, 1.0, 1.0, 1.0, 1.0, 1.0, 1.0, 0.0, 1.0, 0.0, 1.0, 0.0, 1.0, 0.03476, 0.005388, 0.0, 1.0, 1.0, 0.0, 0.0, 1.0, 0.0, 0.0, 0.0, 1.0, 1.0, 1.0, 0.0, 0.0, 1.0, 1.0, 0.0, 0.0, 0.0, 0.0, 1.0, 0.0, 0.0, 1.0, 1.0, 0.0, 0.0, 0.0, 0.0, 0.0, 0.0, 0.0, 0.0, 0.0, 0.0, 1.0, 0.0, 0.0, 0.0, 0.0, 0.0, 0.0, 1.0, 1.0, 1.0, 1.0, 1.0, 1.0]): _vg.add([_i], _w, 'REPLACE')
_vg = ob_fish.vertex_groups.new(name='Tail1')
for _i, _w in zip([0, 1, 4, 5, 8, 9, 10, 11, 12, 13, 14, 15, 18, 21, 25, 26, 27, 35, 41, 82, 83, 84, 86, 88, 89, 91, 93, 95, 97, 98, 99, 100, 101, 102, 103, 104, 105, 110, 111, 112, 113, 116, 117, 118, 119, 124, 125, 130, 131, 133, 134, 137, 138, 139, 140, 141, 144, 147, 150, 151, 152, 153, 154, 155, 156, 162, 163, 164, 165, 166, 167, 168, 169, 172, 173, 178, 179, 180, 181, 182, 183, 186, 187, 190, 191, 192, 193, 194, 195, 196, 197, 200, 203, 207, 208, 209, 217, 221, 222, 225, 226, 227, 228, 232, 233, 234, 243, 284, 285, 286, 288, 290, 291, 293, 295, 297, 299, 300, 301, 302, 303, 304, 305, 306, 307, 312, 313, 314, 315, 318, 319, 320, 321, 326, 327, 332, 333, 335, 336, 339, 340, 341, 342, 343, 346, 349, 352, 353, 354, 355, 356, 357, 358, 364, 365, 366, 367, 368, 369, 370, 371, 374, 375, 380, 381, 382, 383], [1.0, 0.6875, 0.8796, 0.6228, 0.0, 0.2118, 0.857, 1.0, 1.0, 0.7598, 0.1522, 0.0, 0.1573, 1.0, 1.0, 1.0, 1.0, 0.625, 1.0, 0.0, 0.4797, 0.0, 0.0, 0.0, 0.0, 0.0, 0.0, 0.0, 0.0, 0.0, 0.0, 0.0, 0.0, 0.0, 0.0, 0.0, 0.0, 0.0, 0.1292, 0.0, 0.0, 0.0, 0.0, 0.0, 0.0, 0.0, 0.0, 0.0, 0.0, 0.0, 0.0, 0.0, 0.0, 0.0, 0.0, 0.0, 0.0, 0.0, 0.0, 0.0, 0.0, 0.0, 0.0, 0.0, 0.0, 0.0, 0.0, 0.0, 0.0, 0.0, 0.0, 0.0, 0.0, 0.0, 0.0, 0.0, 0.0, 0.0, 0.0, 1.0, 0.6875, 0.8796, 0.6228, 0.0, 0.2118, 0.857, 1.0, 1.0, 0.7598, 0.1522, 0.0, 0.1573, 1.0, 1.0, 1.0, 1.0, 0.625, 1.0, 0.625, 0.1296, 0.6536, 0.8861, 1.0, 1.0, 1.0, 1.0, 1.0, 0.0, 0.4797, 0.0, 0.0, 0.0, 0.0, 0.0, 0.0, 0.0, 0.0, 0.0, 0.0, 0.0, 0.0, 0.0, 0.0, 0.0, 0.0, 0.0, 0.1292, 0.0, 0.0, 0.0, 0.0, 0.0, 0.0, 0.0, 0.0, 0.0, 0.0, 0.0, 0.0, 0.0, 0.0, 0.0, 0.0, 0.0, 0.0, 0.0, 0.0, 0.0, 0.0, 0.0, 0.0, 0.0, 0.0, 0.0, 0.0, 0.0, 0.0, 0.0, 0.0, 0.0, 0.0, 0.0, 0.0, 0.0, 0.0, 0.0, 0.0]): _vg.add([_i], _w, 'REPLACE')
_vg = ob_fish.vertex_groups.new(name='Tail2')
for _i, _w in zip([0, 1, 21, 23, 24, 29, 30, 33, 34, 35, 37, 38, 39, 40, 42, 43, 44, 45, 182, 183, 203, 205, 206, 211, 212, 215, 216, 217, 221, 222, 235, 236, 237, 238, 239, 240, 241, 242, 244, 245, 246, 247], [1.0, 0.6875, 1.0, 1.0, 1.0, 1.0, 1.0, 1.0, 1.0, 0.625, 1.0, 1.0, 1.0, 1.0, 1.0, 1.0, 1.0, 1.0, 1.0, 0.6875, 1.0, 1.0, 1.0, 1.0, 1.0, 1.0, 1.0, 0.625, 1.0, 0.625, 1.0, 1.0, 1.0, 1.0, 1.0, 1.0, 1.0, 1.0, 1.0, 1.0, 1.0, 1.0]): _vg.add([_i], _w, 'REPLACE')
_vg = ob_fish.vertex_groups.new(name='fin_L')
_vg.add([82, 83, 84, 85, 86, 87, 88, 89, 90, 91, 92, 93, 94, 95, 96, 97, 98, 99, 100, 101, 102, 103, 104, 105, 106, 107, 108, 109, 110, 111, 112, 113, 114, 115, 116, 117, 118, 119, 120, 121, 122, 123, 124, 125, 126, 127, 128, 129, 130, 131, 132, 133, 134, 135, 136, 137, 138, 139, 140, 141, 142, 143, 144, 145, 146, 147, 148, 149, 150, 151, 152, 153, 154, 155, 156, 157, 158, 159, 160, 161, 162, 163, 164, 165, 166, 167, 168, 169, 170, 171, 172, 173, 174, 175, 176, 177, 178, 179, 180, 181], 1.0, 'REPLACE')
_vg = ob_fish.vertex_groups.new(name='Fin_R')
_vg.add([284, 285, 286, 287, 288, 289, 290, 291, 292, 293, 294, 295, 296, 297, 298, 299, 300, 301, 302, 303, 304, 305, 306, 307, 308, 309, 310, 311, 312, 313, 314, 315, 316, 317, 318, 319, 320, 321, 322, 323, 324, 325, 326, 327, 328, 329, 330, 331, 332, 333, 334, 335, 336, 337, 338, 339, 340, 341, 342, 343, 344, 345, 346, 347, 348, 349, 350, 351, 352, 353, 354, 355, 356, 357, 358, 359, 360, 361, 362, 363, 364, 365, 366, 367, 368, 369, 370, 371, 372, 373, 374, 375, 376, 377, 378, 379, 380, 381, 382, 383], 1.0, 'REPLACE')
_m = ob_fish.modifiers.new('Subsurf', 'SUBSURF')
_m.uv_smooth = 'PRESERVE_CORNERS'
_m.quality = 2
_m.levels = 0
_m.show_only_control_edges = False
_m = ob_fish.modifiers.new('Armature', 'ARMATURE')
_m.object = ob_armature

# ---- collection membership
col_collection_1.objects.link(ob_armature)
col_collection_1.objects.link(ob_fish)

# ---- scene / render settings (as saved in the file)
scene.frame_start = 1; scene.frame_end = 250; scene.frame_set(3)
scene.render.engine = 'CYCLES'
scene.render.resolution_percentage = 50
scene.render.dither_intensity = 0.0
scene.cycles.use_denoising = False
scene.cycles.samples = 128
scene.cycles.sampling_pattern = 'TABULATED_SOBOL'
scene.cycles.use_adaptive_sampling = False
scene.cycles.use_light_tree = False
scene.cycles.blur_glossy = 0.0
scene.cycles.sample_clamp_indirect = 0.0
scene.view_settings.view_transform = 'Standard'
bpy.context.view_layer.update()

# ---- added for rendering (the .blend has no active camera and no usable light): camera, sun
cam_auto = bpy.data.cameras.new('AutoCamera')
cam_auto.lens = 50.0
cam_auto.sensor_width = 36.0
cam_auto.clip_end = 1000.0
ob_auto_camera = bpy.data.objects.new('AutoCamera', cam_auto)
scene.collection.objects.link(ob_auto_camera)
ob_auto_camera.location = (6.10445, -7.79971, 5.06367)
ob_auto_camera.rotation_euler = (1.09748, -7.21219e-08, 0.694738)
scene.camera = ob_auto_camera
light_auto_sun = bpy.data.lights.new('AutoSun', 'SUN')
light_auto_sun.energy = 3.0
light_auto_sun.angle = 0.0523599
ob_auto_sun = bpy.data.objects.new('AutoSun', light_auto_sun)
scene.collection.objects.link(ob_auto_sun)
ob_auto_sun.rotation_euler = (0.872665, 0.174533, 0.523599)
bpy.context.view_layer.update()
